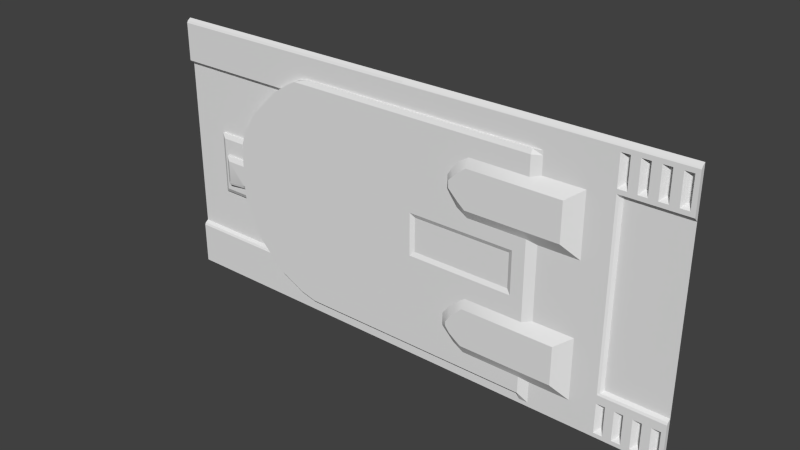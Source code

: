 # Source: sci1_3.blend  (saved by Blender 2.76.0; exported with 4.5.12 LTS)
import bpy
from mathutils import Matrix  # noqa: F401  (used for matrix-valued properties, if any)

bpy.ops.wm.read_factory_settings(use_empty=True)
scene = bpy.context.scene
scene.name = 'Scene'

# ---- collections
col_collection_1 = bpy.data.collections.new('Collection 1'); scene.collection.children.link(col_collection_1)

# ---- materials (node trees are filled in below, after node groups)
mat_sci1_1 = bpy.data.materials.new('sci1_1')
mat_sci1_1.alpha_threshold = 0.0
mat_sci1_1.use_transparent_shadow = False
mat_sci1_1.roughness = 0.5
mat_sci1_1.specular_intensity = 0.0

# ---- material node trees

# ---- world
world_world = bpy.data.worlds.new('World'); scene.world = world_world
world_world.color = (0.05088, 0.05088, 0.05088)
world_world.use_sun_shadow = False
world_world.sun_shadow_jitter_overblur = 0.0
world_world.cycles.sampling_method = 'MANUAL'
world_world.cycles.sample_map_resolution = 256

# ---- meshes
me_sci1_1_002 = bpy.data.meshes.new('sci1_1.002')
me_sci1_1_002.from_pydata([(-1.28, 1.28, -1.28), (-1.28, 1.24, -1.24), (-1.28, 1.28, 1.28), (-1.28, 1.24, 1.24), (-1.28, 1.25, 1.26), (-1.28, 1.24, -1.12), (-1.28, 1.24, 1.04), (-1.28, 1.2, 0.9999), (-1.28, 1.2, -1.12), (-1.28, 1.22, 1.04), (0.72, 1.24, 0.8799), (0.72, 1.28, -0.8), (0.72, 1.28, 0.84), (0.72, 1.28, 0.9601), (0.72, 1.24, -1.24), (0.72, 1.25, -0.8201), (1.28, 1.28, -1.28), (1.28, 1.24, -0.8402), (1.28, 1.25, -0.8201), (1.28, 1.24, -1.24), (1.28, 1.28, 0.84), (1.28, 1.28, 1.28), (1.28, 1.24, 1.24), (1.28, 1.25, 1.26), (1.28, 1.24, 0.8799), (1.28, 1.28, -0.8), (0.0603, 1.24, -1.0), (0.0603, 1.24, 0.9198), (0.0603, 1.24, 0.84), (0.0603, 1.24, 0.9599), (0.0603, 1.24, 0.9999), (0.0603, 1.24, 1.04), (0.0603, 1.24, -1.12), (-0.021, 1.2, 0.8194), (0.6799, 1.24, -0.8402), (0.6799, 1.24, 0.9198), (0.6799, 1.24, 1.2), (0.6799, 1.24, 0.8799), (0.6999, 1.25, -0.8201), (0.6999, 1.25, 0.86), (0.44, 1.24, 0.84), (1.28, 1.24, -1.0), (0.44, 1.24, -1.0), (0.0603, 1.24, -0.42), (0.44, 1.24, -0.42), (0.0603, 1.24, 0.2601), (0.44, 1.24, 0.2601), (0.3, 1.16, 0.7401), (0.3, 1.16, 0.3801), (0.3, 1.16, -0.88), (0.3, 1.16, -0.5202), (-0.021, 1.2, 0.2997), (-0.021, 1.22, 1.04), (-0.021, 1.2, -1.12), (-0.021, 1.2, 0.9999), (-0.021, 1.24, -1.12), (-0.021, 1.2, -0.96), (-0.021, 1.2, -0.4401), (0.0603, 1.24, -1.201), (-0.021, 1.24, -1.201), (-0.7402, 1.2, -0.8402), (-0.7402, 1.24, 1.24), (-0.8003, 1.2, -0.7799), (-0.5775, 1.2, -0.4401), (-0.6801, 1.2, -0.5202), (-0.8003, 1.2, -0.6601), (-0.7402, 1.2, -0.5803), (-0.5801, 1.2, -0.96), (-0.6797, 1.2, -0.8992), (-0.5775, 1.2, 0.2997), (-0.6801, 1.2, 0.3621), (-0.7402, 1.2, 0.4401), (-0.7793, 1.2, 0.4975), (-0.5775, 1.16, 0.7401), (-0.5775, 1.2, 0.8194), (-0.5775, 1.16, 0.3801), (-0.6801, 1.2, 0.7581), (-0.7402, 1.2, 0.68), (-0.7793, 1.2, 0.6191), (-0.6967, 1.16, 0.4847), (-0.6423, 1.16, 0.6883), (-0.7402, 1.16, 0.5277), (-0.7402, 1.16, 0.5962), (-0.6423, 1.16, 0.4324), (-0.6967, 1.16, 0.6392), (-0.6423, 1.16, -0.8402), (-0.6967, 1.16, -0.6409), (-0.6967, 1.16, -0.8), (-0.7402, 1.16, -0.7023), (-0.7402, 1.16, -0.7445), (-0.6423, 1.16, -0.5849), (-0.5775, 1.16, -0.5202), (-0.5801, 1.16, -0.88), (-1.12, 1.22, 0.1199), (-1.16, 1.2, 0.1604), (-1.16, 1.2, -0.2406), (-1.12, 1.22, -0.2001), (-0.18, 1.22, 0.1199), (-0.18, 1.22, -0.2001), (-0.1403, 1.2, 0.1604), (-0.1403, 1.2, -0.2406), (1.08, 1.28, 0.9601), (0.92, 1.24, -1.2), (1.24, 1.24, 1.2), (1.16, 1.24, 1.2), (1.08, 1.24, 1.2), (1.04, 1.24, 1.2), (1.0, 1.24, 1.2), (0.92, 1.24, 1.2), (0.84, 1.24, 1.2), (1.16, 1.24, -0.92), (0.76, 1.24, 1.2), (1.16, 1.24, 1.24), (1.24, 1.28, 0.9601), (1.04, 1.24, 1.24), (0.72, 1.28, -1.16), (1.08, 1.28, -0.92), (1.08, 1.24, -0.92), (1.2, 1.28, 0.9601), (1.04, 1.28, 0.9601), (0.76, 1.28, 1.2), (0.88, 1.28, 0.9601), (0.92, 1.28, 1.2), (1.0, 1.24, -0.92), (0.72, 1.28, 1.2), (1.08, 1.28, 1.2), (1.0, 1.24, -1.24), (0.84, 1.24, -1.2), (0.92, 1.24, -0.92), (1.24, 1.28, 1.2), (1.24, 1.24, 0.9198), (1.16, 1.24, 0.9198), (1.08, 1.24, 0.9198), (1.0, 1.24, 0.9198), (0.92, 1.24, 0.9198), (0.84, 1.24, 0.9198), (0.76, 1.24, 0.9198), (0.76, 1.24, -1.2), (1.24, 1.24, -1.2), (0.92, 1.24, -0.8402), (0.84, 1.24, -0.8402), (0.84, 1.24, -0.92), (1.2, 1.28, -1.16), (0.76, 1.24, -0.92), (1.24, 1.24, -1.0), (1.16, 1.24, -1.2), (1.08, 1.24, -1.2), (0.6799, 1.24, -1.2), (0.6799, 1.24, -0.92), (1.0, 1.24, -1.2), (1.24, 1.24, -0.92), (0.92, 1.28, 0.9601), (1.04, 1.28, -0.92), (0.92, 1.28, -0.92), (0.76, 1.28, -1.16), (0.76, 1.28, -0.92), (0.88, 1.28, -1.16), (1.04, 1.28, -1.16), (1.24, 1.28, -1.16), (0.72, 1.28, -0.92), (1.24, 1.28, -0.92), (1.08, 1.28, -1.16), (0.92, 1.28, -1.16), (0.88, 1.28, -0.92), (1.2, 1.28, -0.92), (1.2, 1.28, 1.2), (1.04, 1.28, 1.2), (0.88, 1.28, 1.2), (0.76, 1.28, 0.9601), (-1.28, 1.28, -1.28), (-1.28, 1.24, -1.24), (-1.28, 1.25, 1.26), (-1.28, 1.28, 1.28), (-1.28, 1.24, 1.24), (0.6999, 1.24, -0.8402), (0.72, 1.24, -0.8402), (0.72, 1.28, 0.84), (0.72, 1.28, 0.84), (0.72, 1.24, 0.8799), (1.28, 1.24, -1.24), (1.28, 1.24, -1.24), (1.28, 1.28, -1.28), (1.28, 1.25, -0.8201), (1.28, 1.25, -0.8201), (1.28, 1.24, -0.8402), (1.28, 1.24, -0.8402), (1.28, 1.28, 0.84), (1.28, 1.28, 0.84), (1.28, 1.25, 1.26), (1.28, 1.24, 1.24), (1.28, 1.24, 1.24), (1.28, 1.28, 1.28), (1.28, 1.24, 0.8799), (1.28, 1.24, 0.8799), (1.28, 1.28, -0.8), (1.28, 1.28, -0.8), (0.76, 1.24, 1.2), (0.76, 1.24, 1.2), (0.76, 1.28, 0.9601), (0.76, 1.28, 0.9601), (0.72, 1.28, 0.9601), (0.72, 1.28, 0.9601), (0.76, 1.24, -1.24), (0.72, 1.25, -0.8201), (0.0603, 1.24, 1.04), (0.0603, 1.24, 1.04), (0.0603, 1.24, -1.201), (0.0603, 1.24, -1.201), (0.0603, 1.24, -1.12), (0.0603, 1.24, -1.12), (0.0603, 1.24, 0.84), (0.0603, 1.24, 0.84), (0.0603, 1.24, 0.9999), (-0.021, 1.2, -1.12), (-0.021, 1.2, -1.12), (-0.021, 1.2, -1.12), (-0.021, 1.2, -1.12), (-0.021, 1.2, -1.12), (-0.021, 1.2, -1.12), (1.0, 1.24, 0.9198), (1.0, 1.24, 0.9198), (1.04, 1.28, 0.9601), (1.04, 1.28, 0.9601), (0.76, 1.24, 0.9198), (0.76, 1.24, 0.9198), (0.76, 1.28, 1.2), (0.76, 1.28, 1.2), (-0.021, 1.22, 1.04), (-0.021, 1.22, 1.04), (0.6799, 1.24, 0.9198), (0.6799, 1.24, 0.9198), (0.6799, 1.24, 0.8799), (0.6799, 1.24, 0.8799), (0.6799, 1.24, 1.2), (0.6799, 1.24, 1.2), (0.6799, 1.24, -0.8402), (0.6799, 1.24, -0.8402), (0.84, 1.24, 0.9198), (0.84, 1.24, 0.9198), (0.88, 1.28, 0.9601), (0.88, 1.28, 0.9601), (0.6999, 1.25, -0.8201), (0.6999, 1.25, -0.8201), (0.6999, 1.25, -0.8201), (0.3, 1.16, 0.7401), (0.3, 1.16, 0.7401), (0.72, 1.28, -0.8), (0.72, 1.28, -0.8), (0.6999, 1.25, 0.86), (0.6999, 1.25, 0.86), (0.6999, 1.25, 0.86), (0.44, 1.24, -1.0), (0.44, 1.24, -1.0), (0.44, 1.24, -0.42), (0.44, 1.24, -0.42), (0.44, 1.24, 0.84), (0.44, 1.24, 0.84), (0.0603, 1.24, -0.42), (0.0603, 1.24, -0.42), (0.0603, 1.24, 0.2601), (0.0603, 1.24, 0.2601), (0.44, 1.24, 0.2601), (0.44, 1.24, 0.2601), (0.3, 1.16, 0.3801), (0.3, 1.16, 0.3801), (0.0603, 1.24, -1.0), (0.0603, 1.24, -1.0), (1.28, 1.24, -0.88), (-0.5775, 1.2, 0.8194), (-0.021, 1.2, 0.8194), (-0.021, 1.2, 0.8194), (0.6799, 1.24, -1.2), (0.6799, 1.24, -1.2), (-0.5775, 1.2, 0.2997), (-0.021, 1.2, 0.2997), (-0.021, 1.2, 0.2997), (0.0603, 1.24, 0.9601), (-0.021, 1.2, 0.9999), (-0.021, 1.2, 0.9999), (-0.021, 1.24, -1.12), (-0.021, 1.24, -1.12), (-0.021, 1.24, -1.12), (-0.021, 1.16, 0.7401), (-0.5801, 1.2, -0.96), (-0.021, 1.2, -0.96), (-0.021, 1.2, -0.96), (-0.5775, 1.2, -0.4401), (-0.021, 1.2, -0.4401), (-0.021, 1.2, -0.4401), (-0.021, 1.24, -1.201), (-0.021, 1.24, -1.201), (-0.021, 1.16, 0.3801), (0.3, 1.16, -0.5202), (0.3, 1.16, -0.5202), (-0.021, 1.16, -0.5202), (0.3, 1.16, -0.88), (0.3, 1.16, -0.88), (-0.021, 1.16, -0.88), (-0.8003, 1.2, -0.6601), (-0.8003, 1.2, -0.7799), (-0.7402, 1.2, -0.5803), (-0.7402, 1.2, -0.8402), (-0.6797, 1.2, -0.8992), (-0.7402, 1.16, 0.5277), (-0.6967, 1.16, 0.4847), (-0.7402, 1.2, 0.4401), (-0.7793, 1.2, 0.4975), (-0.5775, 1.16, 0.7401), (-0.5775, 1.16, 0.3801), (-0.7402, 1.16, 0.5962), (-0.7793, 1.2, 0.6191), (-0.7402, 1.2, 0.68), (-0.6801, 1.2, 0.7581), (-0.6967, 1.16, 0.6392), (-0.6423, 1.16, 0.6883), (-0.6423, 1.16, 0.4324), (-0.6801, 1.2, -0.5202), (-0.6801, 1.2, 0.3621), (-0.7402, 1.16, -0.7023), (-0.6967, 1.16, -0.6409), (-0.7402, 1.16, -0.7445), (-0.6967, 1.16, -0.8), (-0.6423, 1.16, -0.8402), (-0.6423, 1.16, -0.5849), (-0.5775, 1.16, -0.5202), (-0.5801, 1.16, -0.88), (-1.16, 1.2, 0.1604), (-1.16, 1.2, 0.1604), (-1.16, 1.2, -0.2406), (-1.16, 1.2, -0.2406), (-1.12, 1.22, 0.1199), (-1.12, 1.22, 0.1199), (-1.12, 1.22, -0.2001), (-1.12, 1.22, -0.2001), (-0.18, 1.22, -0.2001), (-0.18, 1.22, -0.2001), (-0.18, 1.22, 0.1199), (-0.18, 1.22, 0.1199), (-0.1403, 1.2, 0.1604), (-0.1403, 1.2, 0.1604), (-0.1403, 1.2, -0.2406), (-0.1403, 1.2, -0.2406), (0.72, 1.24, -1.2), (0.76, 1.28, -1.16), (0.76, 1.28, -1.16), (1.24, 1.24, 1.2), (1.24, 1.24, 1.2), (1.16, 1.24, 1.2), (1.16, 1.24, 1.2), (0.76, 1.28, -0.92), (0.76, 1.28, -0.92), (0.72, 1.28, -0.92), (0.72, 1.28, -0.92), (1.08, 1.24, 1.2), (1.08, 1.24, 1.2), (1.0, 1.24, 1.2), (1.0, 1.24, 1.2), (0.92, 1.24, 1.2), (0.92, 1.24, 1.2), (0.84, 1.24, 1.2), (0.84, 1.24, 1.2), (1.16, 1.24, -0.92), (1.16, 1.24, -0.92), (1.08, 1.24, -0.92), (1.08, 1.24, -0.92), (0.84, 1.24, -1.2), (0.84, 1.24, -1.2), (1.0, 1.24, -0.92), (1.0, 1.24, -0.92), (1.08, 1.24, -1.24), (0.92, 1.24, -0.92), (0.92, 1.24, -0.92), (0.76, 1.24, -1.2), (0.76, 1.24, -1.2), (1.24, 1.24, 0.9198), (1.24, 1.24, 0.9198), (1.16, 1.24, 0.9198), (1.16, 1.24, 0.9198), (1.08, 1.24, 0.9198), (1.08, 1.24, 0.9198), (0.92, 1.24, 0.9198), (0.92, 1.24, 0.9198), (0.88, 1.28, -0.92), (0.88, 1.28, -0.92), (0.84, 1.24, -0.92), (0.84, 1.24, -0.92), (0.76, 1.24, -0.92), (0.76, 1.24, -0.92), (1.24, 1.28, 1.2), (1.24, 1.28, 1.2), (0.92, 1.24, -1.2), (0.92, 1.24, -1.2), (1.0, 1.24, -1.2), (1.0, 1.24, -1.2), (1.08, 1.24, -1.2), (1.08, 1.24, -1.2), (0.72, 1.28, -1.16), (0.72, 1.28, -1.16), (0.72, 1.28, 1.2), (0.72, 1.28, 1.2), (0.6799, 1.24, -0.92), (0.6799, 1.24, -0.92), (0.92, 1.28, -0.92), (0.92, 1.28, -0.92), (1.16, 1.24, -1.2), (1.16, 1.24, -1.2), (1.24, 1.24, -1.2), (1.24, 1.24, -1.2), (0.92, 1.28, 1.2), (0.92, 1.28, 1.2), (1.08, 1.28, -0.92), (1.08, 1.28, -0.92), (1.24, 1.28, -0.92), (1.24, 1.28, -0.92), (1.04, 1.28, -0.92), (1.04, 1.28, -0.92), (1.24, 1.28, 0.9601), (1.24, 1.28, 0.9601), (1.08, 1.28, 0.9601), (1.08, 1.28, 0.9601), (0.92, 1.28, 0.9601), (0.92, 1.28, 0.9601), (1.2, 1.28, -1.16), (1.2, 1.28, -1.16), (0.92, 1.24, 0.9999), (0.92, 1.24, 1.04), (1.0, 1.24, 0.9999), (1.0, 1.24, 1.04), (1.08, 1.24, 0.9999), (1.16, 1.24, 0.9999), (1.2, 1.28, 0.9601), (1.2, 1.28, 0.9601), (1.24, 1.28, -1.16), (1.24, 1.28, -1.16), (1.24, 1.24, -0.92), (1.24, 1.24, -0.92), (0.88, 1.28, 1.2), (0.88, 1.28, 1.2), (1.04, 1.28, 1.2), (1.04, 1.28, 1.2), (1.04, 1.28, -1.16), (1.04, 1.28, -1.16), (1.08, 1.28, 1.2), (1.08, 1.28, 1.2), (1.08, 1.28, -1.16), (1.08, 1.28, -1.16), (0.92, 1.28, -1.16), (0.92, 1.28, -1.16), (1.2, 1.28, -0.92), (1.2, 1.28, -0.92), (1.2, 1.28, 1.2), (1.2, 1.28, 1.2), (0.88, 1.28, -1.16), (0.88, 1.28, -1.16), (-1.28, 1.2, 0.1604), (-1.28, 1.28, 0.1604), (-1.28, 1.24, 0.1604), (-1.28, 1.28, -0.2406), (-1.28, 1.2, -0.2406), (-1.28, 1.24, -0.2406)], [(27, 276), (29, 30)], [(242, 174, 175, 15), (429, 348, 112, 114, 106, 353, 428), (412, 449, 422, 433), (346, 347, 450, 388), (223, 198, 200, 230), (297, 284, 265), (266, 285, 214, 209), (192, 186, 191, 188, 189), (180, 16, 25, 18, 17), (344, 349, 351, 396), (33, 210, 212, 277), (228, 277, 212, 31), (282, 244, 256, 211), (447, 402, 382, 453), (136, 197, 225, 199), (103, 129, 416, 375), (399, 234, 35, 201), (161, 146, 117, 116), (34, 174, 242), (246, 38, 203), (40, 245, 263, 262), (270, 282, 211), (373, 387, 350, 343), (260, 46, 48, 291), (334, 336, 331, 332), (184, 182, 15, 175), (249, 243, 247, 176), (168, 226, 124, 13), (258, 294, 292, 254), (193, 178, 177, 20), (236, 241, 250, 232), (216, 207, 32), (58, 217, 290), (281, 59, 215), (208, 279, 218), (275, 57, 43, 45), (297, 92, 283, 284), (291, 308, 273, 274), (287, 286, 91, 294), (8, 298, 328), (291, 274, 260), (369, 394, 392, 126), (323, 319, 88, 320, 321, 322, 325, 49, 50, 324), (11, 195, 187, 12), (85, 87, 60, 68), (293, 296, 42, 44), (74, 73, 282, 270), (84, 314, 76, 77), (74, 76, 314, 73), (273, 308, 83, 70), (77, 78, 82, 84), (315, 75, 264, 47, 307, 80, 313, 309, 81, 79), (71, 70, 83, 304), (85, 68, 283, 92), (60, 87, 89, 62), (318, 65, 62, 89), (286, 64, 90, 91), (66, 65, 318, 86), (64, 66, 86, 90), (258, 287, 294), (288, 51, 338, 340), (330, 337, 339, 327), (329, 333, 93, 94), (341, 99, 97, 335), (95, 100, 98, 96), (109, 167, 409, 358), (111, 36, 398, 120), (222, 419, 442, 166), (121, 151, 408, 436), (14, 202, 372, 342), (370, 139, 140, 384), (361, 434, 144, 41, 267), (393, 395, 444, 441), (432, 138, 435, 413), (446, 391, 128, 153), (203, 183, 194, 246), (410, 414, 440, 445), (4, 23, 21, 2), (157, 415, 368, 149), (0, 181, 179, 170), (424, 426, 427, 425), (177, 178, 39), (134, 108, 122, 420), (397, 159, 401, 272), (219, 221, 438, 107), (430, 165, 104, 377), (423, 448, 362, 405), (252, 295, 297, 265), (248, 10, 37), (431, 417, 389, 451), (352, 155, 143, 148), (239, 437, 360, 237), (135, 381, 421, 240), (133, 132, 101, 119), (364, 123, 152, 411), (371, 385, 383, 403), (145, 407, 158, 142), (105, 125, 418, 379), (150, 110, 164, 160), (147, 137, 154, 115), (163, 141, 366, 452), (127, 102, 162, 156), (131, 130, 113, 118), (71, 304, 303, 72), (82, 78, 72, 303), (354, 355, 439, 443), (268, 269, 54), (338, 51, 69), (268, 54, 7), (326, 338, 69), (312, 268, 7), (326, 69, 317), (311, 312, 7), (326, 317, 305), (310, 311, 7), (326, 305, 306), (306, 310, 326), (8, 53, 67), (326, 310, 7), (53, 56, 67), (288, 340, 63), (8, 67, 302), (63, 340, 328), (8, 302, 301), (316, 63, 328), (8, 301, 299), (300, 316, 328), (8, 299, 298), (298, 300, 328), (459, 456, 455, 457), (328, 326, 454, 458), (456, 6, 3, 171, 172, 455), (220, 426, 424, 380, 238, 359, 357, 425, 427, 356, 106, 114, 61, 233, 196, 224, 229, 255, 261, 259, 257, 253, 251, 26, 206, 289, 55, 5, 1, 14, 342, 271, 400, 386, 372, 202, 126, 392, 367, 363, 394, 369, 19, 41, 144, 406, 404, 361, 267, 185, 139, 370, 390, 365, 384, 140, 235, 231, 24, 190, 112, 348, 345, 374, 376, 429, 428, 378), (5, 280, 213, 8), (9, 7, 278, 52), (227, 204, 6, 9), (6, 205, 28, 255, 229, 233, 61, 3), (454, 7, 9, 6, 456), (4, 173, 22, 23), (326, 7, 454), (458, 454, 456, 459), (5, 459, 457, 169, 1), (8, 458, 459, 5), (8, 328, 458)])
me_sci1_1_002.polygons.foreach_set('use_smooth', [0, 0, 0, 0, 0, 1, 0, 0, 0, 0, 0, 0, 1, 0, 0, 0, 0, 0, 0, 0, 0, 1, 0, 1, 0, 0, 0, 0, 1, 0, 0, 0, 0, 0, 0, 0, 1, 1, 1, 0, 1, 0, 0, 0, 1, 0, 1, 1, 1, 1, 1, 0, 1, 1, 1, 1, 1, 1, 1, 1, 0, 0, 0, 0, 0, 0, 0, 0, 0, 0, 0, 0, 0, 0, 0, 0, 0, 1, 0, 0, 0, 0, 0, 0, 0, 0, 0, 1, 0, 0, 0, 0, 0, 0, 0, 0, 0, 0, 0, 0, 0, 0, 0, 1, 1, 0, 0, 0, 0, 0, 0, 0, 0, 0, 0, 0, 0, 0, 0, 0, 0, 0, 0, 0, 0, 0, 0, 0, 0, 0, 0, 0, 0, 0, 0, 0, 0, 0, 1, 0, 0, 0, 0, 0])
_uv = me_sci1_1_002.uv_layers.new(name='UVMap')
_uv.uv.foreach_set('vector', [0.7734, 0.1797, 0.7734, 0.1718, 0.7813, 0.1718, 0.7813, 0.1797, 0.9531, 0.8905, 0.9531, 0.9687, 0.9531, 0.9843, 0.9063, 0.9843, 0.9063, 0.9687, 0.9219, 0.9687, 0.9219, 0.8905, 0.9844, 0.1406, 0.9687, 0.1406, 0.9688, 0.04686, 0.9844, 0.04686, 0.7484, 0.9365, 0.7415, 0.9365, 0.7449, 0.9365, 0.7484, 0.9365, 0.792, 0.8649, 0.792, 0.8695, 0.7875, 0.8695, 0.7829, 0.8649, 0.4918, 0.1562, 0.4918, 0.125, 0.5236, 0.1094, 0.5236, 0.1094, 0.4918, 0.125, 0.4918, 0.06249, 0.5236, 0.06249, 1.0, 0.8437, 1.0, 0.8281, 1.0, 1.0, 1.0, 0.9922, 1.0, 0.9843, 1.0, 0.01559, 1.0, 0.0, 1.0, 0.1875, 1.0, 0.1797, 1.0, 0.1718, 0.7969, 0.04686, 0.7969, 0.1406, 0.7813, 0.1406, 0.7813, 0.04686, 0.4918, 0.82, 0.5236, 0.8281, 0.5236, 0.8905, 0.4918, 0.8905, 0.4918, 0.9062, 0.4918, 0.8905, 0.5236, 0.8905, 0.5236, 0.9062, 0.4918, 0.7891, 0.6172, 0.7891, 0.6719, 0.8281, 0.5236, 0.8281, 0.8594, 0.04686, 0.8594, 0.1406, 0.8438, 0.1406, 0.8438, 0.04686, 0.706, 0.9136, 0.707, 0.9365, 0.707, 0.9365, 0.707, 0.9158, 0.7484, 0.9365, 0.7484, 0.9365, 0.7484, 0.9158, 0.7484, 0.9123, 0.7783, 0.9483, 0.7685, 0.9483, 0.7685, 0.8797, 0.7783, 0.8895, 0.8803, 0.08164, 0.8803, 0.07993, 0.8803, 0.0919, 0.8803, 0.0919, 0.7656, 0.1718, 0.7734, 0.1718, 0.7734, 0.1797, 0.7813, 0.1875, 0.7734, 0.1797, 0.7813, 0.1797, 0.6719, 0.8281, 0.6172, 0.7891, 0.6172, 0.6484, 0.6719, 0.6016, 0.4918, 0.82, 0.4918, 0.7891, 0.5236, 0.8281, 0.8666, 0.07993, 0.8666, 0.0919, 0.8666, 0.0919, 0.8666, 0.08164, 0.5236, 0.6016, 0.6719, 0.6016, 0.6172, 0.6484, 0.4918, 0.6484, 0.4297, 0.4218, 0.4297, 0.5468, 0.06256, 0.5468, 0.06256, 0.4218, 1.0, 0.1718, 1.0, 0.1797, 0.7813, 0.1797, 0.7813, 0.1718, 0.7734, 0.8359, 0.7734, 0.1797, 0.7813, 0.1875, 0.7813, 0.8281, 0.7969, 0.875, 0.7969, 0.9687, 0.7813, 0.9687, 0.7813, 0.875, 0.5236, 0.3359, 0.4918, 0.2968, 0.6172, 0.2968, 0.6719, 0.3359, 1.0, 0.8437, 0.7813, 0.8437, 0.7813, 0.8281, 1.0, 0.8281, 0.7656, 0.1718, 0.7734, 0.1797, 0.7734, 0.8359, 0.7656, 0.8437, 0.4918, 0.06249, 0.5236, 0.03073, 0.5236, 0.06249, 0.5145, 0.03685, 0.5093, 0.04206, 0.5093, 0.03685, 0.4874, 0.05487, 0.4874, 0.04934, 0.4874, 0.05487, 0.5236, 0.06249, 0.4918, 0.06249, 0.4918, 0.06249, 0.4918, 0.6171, 0.4918, 0.3281, 0.5236, 0.3359, 0.5236, 0.6016, 0.4918, 0.1562, 0.2744, 0.1562, 0.2734, 0.125, 0.4918, 0.125, 0.4918, 0.6484, 0.2744, 0.6484, 0.2744, 0.6171, 0.4918, 0.6171, 0.4918, 0.3281, 0.2744, 0.3281, 0.2744, 0.2968, 0.4918, 0.2968, 0.002286, 0.07459, 0.1865, 0.2512, 0.04821, 0.4044, 0.4918, 0.6484, 0.4918, 0.6171, 0.5236, 0.6016, 0.9219, 0.01559, 0.9219, 0.03122, 0.8906, 0.03122, 0.8906, 0.01559, 0.2491, 0.2715, 0.2278, 0.2496, 0.2109, 0.2256, 0.2109, 0.2092, 0.2278, 0.1875, 0.2491, 0.1718, 0.2744, 0.1562, 0.6172, 0.1562, 0.6172, 0.2968, 0.2744, 0.2968, 0.7813, 0.1875, 1.0, 0.1875, 1.0, 0.8281, 0.7813, 0.8281, 0.3106, 0.1527, 0.2844, 0.1491, 0.2832, 0.1256, 0.3163, 0.1257, 0.6172, 0.2968, 0.6172, 0.1562, 0.6719, 0.1094, 0.6719, 0.3359, 0.2744, 0.82, 0.2744, 0.7891, 0.4918, 0.7891, 0.4918, 0.82, 0.3221, 0.7882, 0.3495, 0.7902, 0.3543, 0.8199, 0.3185, 0.8106, 0.3672, 0.8156, 0.3208, 0.8205, 0.3157, 0.7892, 0.3481, 0.7898, 0.4544, 0.6177, 0.4496, 0.6479, 0.4399, 0.6523, 0.4404, 0.6179, 0.3474, 0.8112, 0.3225, 0.8092, 0.3247, 0.7906, 0.3456, 0.7876, 0.2491, 0.6689, 0.2744, 0.6484, 0.6172, 0.6484, 0.6172, 0.7891, 0.2744, 0.7891, 0.2491, 0.7688, 0.2278, 0.7497, 0.2109, 0.7329, 0.2109, 0.7061, 0.2278, 0.6893, 0.4194, 0.6176, 0.4579, 0.6177, 0.4451, 0.6526, 0.4159, 0.6481, 0.2918, 0.153, 0.2913, 0.1257, 0.3369, 0.1256, 0.3244, 0.1546, 0.3101, 0.1257, 0.3109, 0.1488, 0.2836, 0.152, 0.2768, 0.1256, 0.2177, 0.2184, 0.197, 0.2329, 0.197, 0.1918, 0.2177, 0.2039, 0.3416, 0.3267, 0.2907, 0.3269, 0.2867, 0.2979, 0.324, 0.3007, 0.2096, 0.2678, 0.206, 0.2688, 0.2059, 0.2586, 0.2086, 0.2582, 0.3359, 0.3268, 0.3027, 0.327, 0.2978, 0.2982, 0.3283, 0.2985, 0.5236, 0.3359, 0.4918, 0.3281, 0.4918, 0.2968, 0.4857, 0.3357, 0.4857, 0.6198, 0.4471, 0.5652, 0.4471, 0.4044, 0.1101, 0.5489, 0.3821, 0.5489, 0.3936, 0.5606, 0.09834, 0.5606, 0.04848, 0.4663, 0.05201, 0.4699, 0.05201, 0.4978, 0.04848, 0.5013, 0.442, 0.4387, 0.442, 0.53, 0.4329, 0.5207, 0.4329, 0.4479, 0.1603, 0.4075, 0.3092, 0.4075, 0.3034, 0.4135, 0.1662, 0.4135, 0.7139, 0.9365, 0.7174, 0.9365, 0.7208, 0.9365, 0.7208, 0.9365, 0.707, 0.9365, 0.7019, 0.9365, 0.7036, 0.9365, 0.707, 0.9365, 0.9062, 0.875, 0.9219, 0.875, 0.9219, 0.9687, 0.9063, 0.9687, 0.8438, 0.875, 0.8594, 0.875, 0.8594, 0.9687, 0.8438, 0.9687, 0.7813, 0.01559, 0.7969, 0.01559, 0.7969, 0.03122, 0.7813, 0.03122, 0.8594, 0.1406, 0.8594, 0.1718, 0.8281, 0.1718, 0.8281, 0.1406, 0.9531, 0.1406, 0.9844, 0.1406, 0.9844, 0.1094, 1.0, 0.1094, 1.0, 0.1562, 0.9052, 0.03435, 0.9204, 0.03435, 0.9204, 0.04194, 0.9128, 0.04194, 0.8871, 0.08164, 0.8871, 0.07993, 0.8871, 0.0919, 0.8871, 0.0919, 0.8734, 0.08164, 0.8734, 0.07993, 0.8734, 0.0919, 0.8734, 0.0919, 0.7813, 0.1797, 1.0, 0.1797, 1.0, 0.1875, 0.7813, 0.1875, 0.9219, 0.1406, 0.9063, 0.1406, 0.9063, 0.04686, 0.9219, 0.04686, 1.287e-07, 0.9922, 1.0, 0.9922, 1.0, 1.0, 1.287e-07, 1.0, 0.9029, 0.06378, 0.9029, 0.1169, 0.894, 0.1169, 0.894, 0.05492, 0.0, 0.0, 1.0, 0.0, 1.0, 0.01559, 0.0, 0.01559, 0.8594, 0.8905, 0.8906, 0.8905, 0.8906, 0.9062, 0.8594, 0.9062, 0.7813, 0.8281, 0.7813, 0.8437, 0.7734, 0.8359, 0.7208, 0.9123, 0.7208, 0.9365, 0.7208, 0.9365, 0.7208, 0.9158, 0.7753, 0.07354, 0.7753, 0.09671, 0.7715, 0.09671, 0.7715, 0.06967, 0.8942, 0.8844, 0.9027, 0.8929, 0.9027, 0.9436, 0.8942, 0.9436, 0.9653, 0.8921, 0.9653, 0.9448, 0.9565, 0.9448, 0.9565, 0.8832, 0.9637, 0.07218, 0.9637, 0.1051, 0.9582, 0.1051, 0.9582, 0.06669, 0.6719, 0.1094, 0.6172, 0.1562, 0.4918, 0.1562, 0.5236, 0.1094, 0.7734, 0.8359, 0.7813, 0.8437, 0.7656, 0.8437, 0.9687, 0.875, 0.9844, 0.875, 0.9844, 0.9687, 0.9688, 0.9687, 0.8649, 0.0919, 0.8666, 0.0919, 0.8666, 0.0919, 0.7568, 0.1154, 0.8407, 0.8904, 0.8407, 0.9471, 0.8312, 0.9471, 0.8312, 0.8809, 0.8413, 0.8631, 0.8552, 0.8631, 0.8552, 0.8701, 0.8482, 0.8701, 0.9039, 0.8635, 0.9185, 0.8635, 0.9185, 0.8708, 0.9112, 0.8708, 0.8803, 0.0919, 0.8769, 0.0919, 0.8786, 0.0919, 0.8803, 0.0919, 0.8734, 0.0919, 0.87, 0.0919, 0.8717, 0.0919, 0.8734, 0.0919, 0.9708, 0.03616, 0.9787, 0.03616, 0.9787, 0.04013, 0.9747, 0.04013, 0.7346, 0.9365, 0.7346, 0.9365, 0.7346, 0.9158, 0.7346, 0.9123, 0.8871, 0.0919, 0.8837, 0.0919, 0.8854, 0.0919, 0.8871, 0.0919, 0.7835, 0.03705, 0.7913, 0.03705, 0.7913, 0.04095, 0.7874, 0.04095, 0.8403, 0.1165, 0.8316, 0.1165, 0.8316, 0.05535, 0.8403, 0.06409, 0.8421, 0.03566, 0.8556, 0.03566, 0.8556, 0.04242, 0.8488, 0.04242, 0.9685, 0.864, 0.9829, 0.864, 0.9829, 0.8713, 0.9757, 0.8713, 0.3095, 0.6177, 0.3047, 0.6481, 0.2813, 0.6436, 0.2824, 0.6178, 0.2172, 0.2239, 0.197, 0.2313, 0.197, 0.192, 0.2172, 0.2018, 0.7346, 0.9365, 0.7277, 0.9365, 0.7311, 0.9365, 0.7346, 0.9365, 0.272, 0.8193, 0.4857, 0.8193, 0.4857, 0.8886, 0.4471, 0.5652, 0.4857, 0.6198, 0.272, 0.6198, 0.272, 0.8193, 0.4857, 0.8886, 0.002286, 0.8886, 0.04821, 0.5652, 0.4471, 0.5652, 0.272, 0.6198, 0.2326, 0.7958, 0.272, 0.8193, 0.002286, 0.8886, 0.04821, 0.5652, 0.272, 0.6198, 0.2326, 0.6437, 0.2096, 0.7658, 0.2326, 0.7958, 0.002286, 0.8886, 0.04821, 0.5652, 0.2326, 0.6437, 0.2096, 0.6737, 0.1945, 0.7424, 0.2096, 0.7658, 0.002286, 0.8886, 0.04821, 0.5652, 0.2096, 0.6737, 0.1945, 0.6957, 0.1945, 0.6957, 0.1945, 0.7424, 0.04821, 0.5652, 0.002286, 0.07459, 0.4857, 0.07459, 0.2711, 0.136, 0.04821, 0.5652, 0.1945, 0.7424, 0.002286, 0.8886, 0.4857, 0.07459, 0.4857, 0.136, 0.2711, 0.136, 0.4857, 0.3357, 0.4471, 0.4044, 0.272, 0.3357, 0.002286, 0.07459, 0.2711, 0.136, 0.2328, 0.1594, 0.272, 0.3357, 0.4471, 0.4044, 0.04821, 0.4044, 0.002286, 0.07459, 0.2328, 0.1594, 0.2096, 0.1821, 0.2326, 0.3049, 0.272, 0.3357, 0.04821, 0.4044, 0.002286, 0.07459, 0.2096, 0.1821, 0.1865, 0.2052, 0.2096, 0.2818, 0.2326, 0.3049, 0.04821, 0.4044, 0.002286, 0.07459, 0.1865, 0.2052, 0.1865, 0.2512, 0.1865, 0.2512, 0.2096, 0.2818, 0.04821, 0.4044, 5.24e-08, 0.406, 7.63e-08, 0.5626, 7.241e-08, 0.5626, 5.225e-08, 0.406, 0.0437, 0.4274, 0.0437, 0.5511, 0.006802, 0.5511, 0.006802, 0.4274, 7.63e-08, 0.5626, 1.287e-07, 0.9062, 1.287e-07, 0.9843, 1.287e-07, 0.9922, 1.287e-07, 1.0, 7.241e-08, 0.5626, 0.8906, 0.8593, 0.8906, 0.8905, 0.8594, 0.8905, 0.8594, 0.8593, 0.8281, 0.8593, 0.8281, 0.9687, 0.8594, 0.9687, 0.8594, 0.9062, 0.8906, 0.9062, 0.8906, 0.9687, 0.9063, 0.9687, 0.9063, 0.9843, 0.2109, 0.9843, 0.7734, 0.9687, 0.7969, 0.9687, 0.7969, 0.8593, 0.7656, 0.8593, 0.6719, 0.8281, 0.6719, 0.6016, 0.5236, 0.6016, 0.5236, 0.3359, 0.6719, 0.3359, 0.6719, 0.1094, 0.5236, 0.1094, 0.5236, 0.03073, 0.4918, 0.03073, 0.4918, 0.06249, 0.0, 0.06249, 0.0, 0.01559, 0.7813, 0.01559, 0.7813, 0.03122, 0.7656, 0.03122, 0.7656, 0.1406, 0.7969, 0.1406, 0.7969, 0.03122, 0.7969, 0.01559, 0.8906, 0.01559, 0.8906, 0.03122, 0.8906, 0.1406, 0.9219, 0.1406, 0.9219, 0.03122, 0.9219, 0.01559, 1.0, 0.01559, 1.0, 0.1094, 0.9844, 0.1094, 0.9844, 0.03122, 0.9531, 0.03122, 0.9531, 0.1406, 1.0, 0.1562, 1.0, 0.1718, 0.8594, 0.1718, 0.8594, 0.1406, 0.8594, 0.03122, 0.8281, 0.03122, 0.8281, 0.1406, 0.8281, 0.1718, 0.7656, 0.1718, 0.7656, 0.8437, 1.0, 0.8437, 1.0, 0.9843, 0.9531, 0.9843, 0.9531, 0.9687, 0.9844, 0.9687, 0.9844, 0.8593, 0.9531, 0.8593, 0.9531, 0.8905, 0.9219, 0.8905, 0.9219, 0.8593, 0.0, 0.06249, 0.4918, 0.06249, 0.4918, 0.06249, 0.0, 0.06249, 1.287e-07, 0.9062, 1.287e-07, 0.8905, 0.4918, 0.8905, 0.4918, 0.9062, 0.4918, 0.9062, 0.5236, 0.9062, 1.287e-07, 0.9062, 1.287e-07, 0.9062, 1.287e-07, 0.9062, 0.5236, 0.9062, 0.5236, 0.8281, 0.6719, 0.8281, 0.7656, 0.8593, 0.7656, 0.9687, 0.2109, 0.9843, 1.287e-07, 0.9843, 7.773e-08, 0.5626, 1.287e-07, 0.8905, 1.287e-07, 0.9062, 1.287e-07, 0.9062, 7.63e-08, 0.5626, 1.287e-07, 0.9922, 1.287e-07, 0.9843, 1.0, 0.9843, 1.0, 0.9922, 0.04821, 0.5652, 0.002286, 0.8886, 0.002286, 0.5652, 5.339e-08, 0.406, 7.773e-08, 0.5626, 7.63e-08, 0.5626, 5.24e-08, 0.406, 0.0, 0.06249, 5.24e-08, 0.406, 5.225e-08, 0.406, 0.0, 0.0, 0.0, 0.01559, 0.0, 0.06249, 5.339e-08, 0.406, 5.24e-08, 0.406, 0.0, 0.06249, 0.002286, 0.07459, 0.04821, 0.4044, 0.002286, 0.4044])
_ca = me_sci1_1_002.color_attributes.new('Col', 'BYTE_COLOR', 'CORNER')
_ca.data.foreach_set('color', [0.4969, 0.0, 0.0, 1.0, 0.4969, 0.0, 0.0, 1.0, 0.4969, 0.0, 0.0, 1.0, 0.4969, 0.0, 0.0, 1.0, 0.4969, 0.0, 0.0, 1.0, 0.4969, 0.0, 0.0, 1.0, 0.4969, 0.0, 0.0, 1.0, 0.4969, 0.0, 0.0, 1.0, 0.4969, 0.0, 0.0, 1.0, 0.4969, 0.0, 0.0, 1.0, 0.4969, 0.0, 0.0, 1.0, 0.4969, 0.0, 0.0, 1.0, 0.4969, 0.0, 0.0, 1.0, 0.4969, 0.0, 0.0, 1.0, 0.4969, 0.0, 0.0, 1.0, 0.4969, 0.0, 0.0, 1.0, 0.4969, 0.0, 0.0, 1.0, 0.4969, 0.0, 0.0, 1.0, 0.4969, 0.0, 0.0, 1.0, 0.4969, 0.0, 0.0, 1.0, 0.4969, 0.0, 0.0, 1.0, 0.4969, 0.0, 0.0, 1.0, 0.4969, 0.0, 0.0, 1.0, 0.4969, 0.0, 0.0, 1.0, 0.4969, 0.0, 0.0, 1.0, 0.4969, 0.0, 0.0, 1.0, 0.4969, 0.0, 0.0, 1.0, 0.4969, 0.0, 0.0, 1.0, 0.4969, 0.0, 0.0, 1.0, 0.4969, 0.0, 0.0, 1.0, 0.4969, 0.0, 0.0, 1.0, 0.4969, 0.0, 0.0, 1.0, 0.4969, 0.0, 0.0, 1.0, 0.4969, 0.0, 0.0, 1.0, 0.4969, 0.0, 0.0, 1.0, 0.4969, 0.0, 0.0, 1.0, 0.4969, 0.0, 0.0, 1.0, 0.4969, 0.0, 0.0, 1.0, 0.4969, 0.0, 0.0, 1.0, 0.4969, 0.0, 0.0, 1.0, 0.4969, 0.0, 0.0, 1.0, 0.4969, 0.0, 0.0, 1.0, 0.4969, 0.0, 0.0, 1.0, 0.4969, 0.0, 0.0, 1.0, 0.4969, 0.0, 0.0, 1.0, 0.4969, 0.0, 0.0, 1.0, 0.4969, 0.0, 0.0, 1.0, 0.4969, 0.0, 0.0, 1.0, 0.4969, 0.0, 0.0, 1.0, 0.4969, 0.0, 0.0, 1.0, 0.4969, 0.0, 0.0, 1.0, 0.4969, 0.0, 0.0, 1.0, 0.4969, 0.0, 0.0, 1.0, 0.4969, 0.0, 0.0, 1.0, 0.4969, 0.0, 0.0, 1.0, 0.4969, 0.0, 0.0, 1.0, 0.4969, 0.0, 0.0, 1.0, 0.4969, 0.0, 0.0, 1.0, 0.4969, 0.0, 0.0, 1.0, 0.4969, 0.0, 0.0, 1.0, 0.4969, 0.0, 0.0, 1.0, 0.4969, 0.0, 0.0, 1.0, 0.4969, 0.0, 0.0, 1.0, 0.4969, 0.0, 0.0, 1.0, 0.4969, 0.0, 0.0, 1.0, 0.4969, 0.0, 0.0, 1.0, 0.4969, 0.0, 0.0, 1.0, 0.4969, 0.0, 0.0, 1.0, 0.4969, 0.0, 0.0, 1.0, 0.4969, 0.0, 0.0, 1.0, 0.4969, 0.0, 0.0, 1.0, 0.4969, 0.0, 0.0, 1.0, 0.4969, 0.0, 0.0, 1.0, 0.4969, 0.0, 0.0, 1.0, 0.4969, 0.0, 0.0, 1.0, 0.4969, 0.0, 0.0, 1.0, 0.4969, 0.0, 0.0, 1.0, 0.4969, 0.0, 0.0, 1.0, 0.4969, 0.0, 0.0, 1.0, 0.4969, 0.0, 0.0, 1.0, 0.4969, 0.0, 0.0, 1.0, 0.4969, 0.0, 0.0, 1.0, 0.4969, 0.0, 0.0, 1.0, 0.4969, 0.0, 0.0, 1.0, 0.4969, 0.0, 0.0, 1.0, 0.4969, 0.0, 0.0, 1.0, 0.4969, 0.0, 0.0, 1.0, 0.4969, 0.0, 0.0, 1.0, 0.4969, 0.0, 0.0, 1.0, 0.4969, 0.0, 0.0, 1.0, 0.4969, 0.0, 0.0, 1.0, 0.4969, 0.0, 0.0, 1.0, 0.4969, 0.0, 0.0, 1.0, 0.4969, 0.0, 0.0, 1.0, 0.4969, 0.0, 0.0, 1.0, 0.4969, 0.0, 0.0, 1.0, 0.4969, 0.0, 0.0, 1.0, 0.4969, 0.0, 0.0, 1.0, 0.4969, 0.0, 0.0, 1.0, 0.4969, 0.0, 0.0, 1.0, 0.4969, 0.0, 0.0, 1.0, 0.4969, 0.0, 0.0, 1.0, 0.4969, 0.0, 0.0, 1.0, 0.4969, 0.0, 0.0, 1.0, 0.4969, 0.0, 0.0, 1.0, 0.4969, 0.0, 0.0, 1.0, 0.4969, 0.0, 0.0, 1.0, 0.4969, 0.0, 0.0, 1.0, 0.4969, 0.0, 0.0, 1.0, 0.4969, 0.0, 0.0, 1.0, 0.4969, 0.0, 0.0, 1.0, 0.4969, 0.0, 0.0, 1.0, 0.4969, 0.0, 0.0, 1.0, 0.4969, 0.0, 0.0, 1.0, 0.4969, 0.0, 0.0, 1.0, 0.4969, 0.0, 0.0, 1.0, 0.4969, 0.0, 0.0, 1.0, 0.4969, 0.0, 0.0, 1.0, 0.4969, 0.0, 0.0, 1.0, 0.4969, 0.0, 0.0, 1.0, 0.4969, 0.0, 0.0, 1.0, 0.4969, 0.0, 0.0, 1.0, 0.4969, 0.0, 0.0, 1.0, 0.4969, 0.0, 0.0, 1.0, 0.4969, 0.0, 0.0, 1.0, 0.4969, 0.0, 0.0, 1.0, 0.4969, 0.0, 0.0, 1.0, 0.4969, 0.0, 0.0, 1.0, 0.4969, 0.0, 0.0, 1.0, 0.4969, 0.0, 0.0, 1.0, 0.4969, 0.0, 0.0, 1.0, 0.4969, 0.0, 0.0, 1.0, 0.4969, 0.0, 0.0, 1.0, 0.4969, 0.0, 0.0, 1.0, 0.4969, 0.0, 0.0, 1.0, 0.4969, 0.0, 0.0, 1.0, 0.4969, 0.0, 0.0, 1.0, 0.4969, 0.0, 0.0, 1.0, 0.4969, 0.0, 0.0, 1.0, 0.4969, 0.0, 0.0, 1.0, 0.4969, 0.0, 0.0, 1.0, 0.4969, 0.0, 0.0, 1.0, 0.4969, 0.0, 0.0, 1.0, 0.4969, 0.0, 0.0, 1.0, 0.4969, 0.0, 0.0, 1.0, 0.4969, 0.0, 0.0, 1.0, 0.4969, 0.0, 0.0, 1.0, 0.4969, 0.0, 0.0, 1.0, 0.4969, 0.0, 0.0, 1.0, 0.4969, 0.0, 0.0, 1.0, 0.4969, 0.0, 0.0, 1.0, 0.4969, 0.0, 0.0, 1.0, 0.4969, 0.0, 0.0, 1.0, 0.4969, 0.0, 0.0, 1.0, 0.4969, 0.0, 0.0, 1.0, 0.4969, 0.0, 0.0, 1.0, 0.4969, 0.0, 0.0, 1.0, 0.4969, 0.0, 0.0, 1.0, 0.4969, 0.0, 0.0, 1.0, 0.4969, 0.0, 0.0, 1.0, 0.4969, 0.0, 0.0, 1.0, 0.4969, 0.0, 0.0, 1.0, 0.4969, 0.0, 0.0, 1.0, 0.4969, 0.0, 0.0, 1.0, 0.4969, 0.0, 0.0, 1.0, 0.4969, 0.0, 0.0, 1.0, 0.4969, 0.0, 0.0, 1.0, 0.4969, 0.0, 0.0, 1.0, 0.4969, 0.0, 0.0, 1.0, 0.4969, 0.0, 0.0, 1.0, 0.4969, 0.0, 0.0, 1.0, 0.4969, 0.0, 0.0, 1.0, 0.4969, 0.0, 0.0, 1.0, 0.4969, 0.0, 0.0, 1.0, 0.4969, 0.0, 0.0, 1.0, 0.4969, 0.0, 0.0, 1.0, 0.4969, 0.0, 0.0, 1.0, 0.4969, 0.0, 0.0, 1.0, 0.4969, 0.0, 0.0, 1.0, 0.4969, 0.0, 0.0, 1.0, 0.4969, 0.0, 0.0, 1.0, 0.4969, 0.0, 0.0, 1.0, 0.4969, 0.0, 0.0, 1.0, 0.4969, 0.0, 0.0, 1.0, 0.4969, 0.0, 0.0, 1.0, 0.4969, 0.0, 0.0, 1.0, 0.4969, 0.0, 0.0, 1.0, 0.4969, 0.0, 0.0, 1.0, 0.4969, 0.0, 0.0, 1.0, 0.4969, 0.0, 0.0, 1.0, 0.4969, 0.0, 0.0, 1.0, 0.4969, 0.0, 0.0, 1.0, 0.4969, 0.0, 0.0, 1.0, 0.4969, 0.0, 0.0, 1.0, 0.4969, 0.0, 0.0, 1.0, 0.4969, 0.0, 0.0, 1.0, 0.4969, 0.0, 0.0, 1.0, 0.4969, 0.0, 0.0, 1.0, 0.4969, 0.0, 0.0, 1.0, 0.4969, 0.0, 0.0, 1.0, 0.4969, 0.0, 0.0, 1.0, 0.4969, 0.0, 0.0, 1.0, 0.4969, 0.0, 0.0, 1.0, 0.4969, 0.0, 0.0, 1.0, 0.4969, 0.0, 0.0, 1.0, 0.4969, 0.0, 0.0, 1.0, 0.4969, 0.0, 0.0, 1.0, 0.4969, 0.0, 0.0, 1.0, 0.4969, 0.0, 0.0, 1.0, 0.4969, 0.0, 0.0, 1.0, 0.4969, 0.0, 0.0, 1.0, 0.4969, 0.0, 0.0, 1.0, 0.4969, 0.0, 0.0, 1.0, 0.4969, 0.0, 0.0, 1.0, 0.4969, 0.0, 0.0, 1.0, 0.4969, 0.0, 0.0, 1.0, 0.4969, 0.0, 0.0, 1.0, 0.4969, 0.0, 0.0, 1.0, 0.4969, 0.0, 0.0, 1.0, 0.4969, 0.0, 0.0, 1.0, 0.4969, 0.0, 0.0, 1.0, 0.4969, 0.0, 0.0, 1.0, 0.4969, 0.0, 0.0, 1.0, 0.4969, 0.0, 0.0, 1.0, 0.4969, 0.0, 0.0, 1.0, 0.4969, 0.0, 0.0, 1.0, 0.4969, 0.0, 0.0, 1.0, 0.4969, 0.0, 0.0, 1.0, 0.4969, 0.0, 0.0, 1.0, 0.4969, 0.0, 0.0, 1.0, 0.4969, 0.0, 0.0, 1.0, 0.4969, 0.0, 0.0, 1.0, 0.4969, 0.0, 0.0, 1.0, 0.4969, 0.0, 0.0, 1.0, 0.4969, 0.0, 0.0, 1.0, 0.4969, 0.0, 0.0, 1.0, 0.4969, 0.0, 0.0, 1.0, 0.4969, 0.0, 0.0, 1.0, 0.4969, 0.0, 0.0, 1.0, 0.4969, 0.0, 0.0, 1.0, 0.4969, 0.0, 0.0, 1.0, 0.4969, 0.0, 0.0, 1.0, 0.4969, 0.0, 0.0, 1.0, 0.4969, 0.0, 0.0, 1.0, 0.4969, 0.0, 0.0, 1.0, 0.4969, 0.0, 0.0, 1.0, 0.4969, 0.0, 0.0, 1.0, 0.4969, 0.0, 0.0, 1.0, 0.4969, 0.0, 0.0, 1.0, 0.4969, 0.0, 0.0, 1.0, 0.4969, 0.0, 0.0, 1.0, 0.4969, 0.0, 0.0, 1.0, 0.4969, 0.0, 0.0, 1.0, 0.4969, 0.0, 0.0, 1.0, 0.4969, 0.0, 0.0, 1.0, 0.4969, 0.0, 0.0, 1.0, 0.4969, 0.0, 0.0, 1.0, 0.4969, 0.0, 0.0, 1.0, 0.4969, 0.0, 0.0, 1.0, 0.4969, 0.0, 0.0, 1.0, 0.4969, 0.0, 0.0, 1.0, 0.4969, 0.0, 0.0, 1.0, 0.4969, 0.0, 0.0, 1.0, 0.4969, 0.0, 0.0, 1.0, 0.4969, 0.0, 0.0, 1.0, 0.4969, 0.0, 0.0, 1.0, 0.4969, 0.0, 0.0, 1.0, 0.4969, 0.0, 0.0, 1.0, 0.4969, 0.0, 0.0, 1.0, 0.4969, 0.0, 0.0, 1.0, 0.4969, 0.0, 0.0, 1.0, 0.4969, 0.0, 0.0, 1.0, 0.4969, 0.0, 0.0, 1.0, 0.4969, 0.0, 0.0, 1.0, 0.4969, 0.0, 0.0, 1.0, 0.4969, 0.0, 0.0, 1.0, 0.4969, 0.0, 0.0, 1.0, 0.4969, 0.0, 0.0, 1.0, 0.4969, 0.0, 0.0, 1.0, 0.4969, 0.0, 0.0, 1.0, 0.4969, 0.0, 0.0, 1.0, 0.4969, 0.0, 0.0, 1.0, 0.4969, 0.0, 0.0, 1.0, 0.4969, 0.0, 0.0, 1.0, 0.4969, 0.0, 0.0, 1.0, 0.4969, 0.0, 0.0, 1.0, 0.4969, 0.0, 0.0, 1.0, 0.4969, 0.0, 0.0, 1.0, 0.4969, 0.0, 0.0, 1.0, 0.4969, 0.0, 0.0, 1.0, 0.4969, 0.0, 0.0, 1.0, 0.4969, 0.0, 0.0, 1.0, 0.4969, 0.0, 0.0, 1.0, 0.4969, 0.0, 0.0, 1.0, 0.4969, 0.0, 0.0, 1.0, 0.4969, 0.0, 0.0, 1.0, 0.4969, 0.0, 0.0, 1.0, 0.4969, 0.0, 0.0, 1.0, 0.4969, 0.0, 0.0, 1.0, 0.4969, 0.0, 0.0, 1.0, 0.4969, 0.0, 0.0, 1.0, 0.4969, 0.0, 0.0, 1.0, 0.4969, 0.0, 0.0, 1.0, 0.4969, 0.0, 0.0, 1.0, 0.4969, 0.0, 0.0, 1.0, 0.4969, 0.0, 0.0, 1.0, 0.4969, 0.0, 0.0, 1.0, 0.4969, 0.0, 0.0, 1.0, 0.4969, 0.0, 0.0, 1.0, 0.4969, 0.0, 0.0, 1.0, 0.4969, 0.0, 0.0, 1.0, 0.4969, 0.0, 0.0, 1.0, 0.4969, 0.0, 0.0, 1.0, 0.4969, 0.0, 0.0, 1.0, 0.4969, 0.0, 0.0, 1.0, 0.4969, 0.0, 0.0, 1.0, 0.4969, 0.0, 0.0, 1.0, 0.4969, 0.0, 0.0, 1.0, 0.4969, 0.0, 0.0, 1.0, 0.4969, 0.0, 0.0, 1.0, 0.4969, 0.0, 0.0, 1.0, 0.4969, 0.0, 0.0, 1.0, 0.4969, 0.0, 0.0, 1.0, 0.4969, 0.0, 0.0, 1.0, 0.4969, 0.0, 0.0, 1.0, 0.4969, 0.0, 0.0, 1.0, 0.4969, 0.0, 0.0, 1.0, 0.4969, 0.0, 0.0, 1.0, 0.4969, 0.0, 0.0, 1.0, 0.4969, 0.0, 0.0, 1.0, 0.4969, 0.0, 0.0, 1.0, 0.4969, 0.0, 0.0, 1.0, 0.4969, 0.0, 0.0, 1.0, 0.4969, 0.0, 0.0, 1.0, 0.4969, 0.0, 0.0, 1.0, 0.4969, 0.0, 0.0, 1.0, 0.4969, 0.0, 0.0, 1.0, 0.4969, 0.0, 0.0, 1.0, 0.4969, 0.0, 0.0, 1.0, 0.4969, 0.0, 0.0, 1.0, 0.4969, 0.0, 0.0, 1.0, 0.4969, 0.0, 0.0, 1.0, 0.4969, 0.0, 0.0, 1.0, 0.4969, 0.0, 0.0, 1.0, 0.4969, 0.0, 0.0, 1.0, 0.4969, 0.0, 0.0, 1.0, 0.4969, 0.0, 0.0, 1.0, 0.4969, 0.0, 0.0, 1.0, 0.4969, 0.0, 0.0, 1.0, 0.4969, 0.0, 0.0, 1.0, 0.4969, 0.0, 0.0, 1.0, 0.4969, 0.0, 0.0, 1.0, 0.4969, 0.0, 0.0, 1.0, 0.4969, 0.0, 0.0, 1.0, 0.4969, 0.0, 0.0, 1.0, 0.4969, 0.0, 0.0, 1.0, 0.4969, 0.0, 0.0, 1.0, 0.4969, 0.0, 0.0, 1.0, 0.4969, 0.0, 0.0, 1.0, 0.4969, 0.0, 0.0, 1.0, 0.4969, 0.0, 0.0, 1.0, 0.4969, 0.0, 0.0, 1.0, 0.4969, 0.0, 0.0, 1.0, 0.4969, 0.0, 0.0, 1.0, 0.4969, 0.0, 0.0, 1.0, 0.4969, 0.0, 0.0, 1.0, 0.4969, 0.0, 0.0, 1.0, 0.4969, 0.0, 0.0, 1.0, 0.4969, 0.0, 0.0, 1.0, 0.4969, 0.0, 0.0, 1.0, 0.4969, 0.0, 0.0, 1.0, 0.4969, 0.0, 0.0, 1.0, 0.4969, 0.0, 0.0, 1.0, 0.4969, 0.0, 0.0, 1.0, 0.4969, 0.0, 0.0, 1.0, 0.4969, 0.0, 0.0, 1.0, 0.4969, 0.0, 0.0, 1.0, 0.4969, 0.0, 0.0, 1.0, 0.4969, 0.0, 0.0, 1.0, 0.4969, 0.0, 0.0, 1.0, 0.4969, 0.0, 0.0, 1.0, 0.4969, 0.0, 0.0, 1.0, 0.4969, 0.0, 0.0, 1.0, 0.4969, 0.0, 0.0, 1.0, 0.4969, 0.0, 0.0, 1.0, 0.4969, 0.0, 0.0, 1.0, 0.4969, 0.0, 0.0, 1.0, 0.4969, 0.0, 0.0, 1.0, 0.4969, 0.0, 0.0, 1.0, 0.4969, 0.0, 0.0, 1.0, 0.4969, 0.0, 0.0, 1.0, 0.4969, 0.0, 0.0, 1.0, 0.4969, 0.0, 0.0, 1.0, 0.4969, 0.0, 0.0, 1.0, 0.4969, 0.0, 0.0, 1.0, 0.4969, 0.0, 0.0, 1.0, 0.4969, 0.0, 0.0, 1.0, 0.4969, 0.0, 0.0, 1.0, 0.4969, 0.0, 0.0, 1.0, 0.4969, 0.0, 0.0, 1.0, 0.4969, 0.0, 0.0, 1.0, 0.4969, 0.0, 0.0, 1.0, 0.4969, 0.0, 0.0, 1.0, 0.4969, 0.0, 0.0, 1.0, 0.4969, 0.0, 0.0, 1.0, 0.4969, 0.0, 0.0, 1.0, 0.4969, 0.0, 0.0, 1.0, 0.4969, 0.0, 0.0, 1.0, 0.4969, 0.0, 0.0, 1.0, 0.4969, 0.0, 0.0, 1.0, 0.4969, 0.0, 0.0, 1.0, 0.4969, 0.0, 0.0, 1.0, 0.4969, 0.0, 0.0, 1.0, 0.4969, 0.0, 0.0, 1.0, 0.4969, 0.0, 0.0, 1.0, 0.4969, 0.0, 0.0, 1.0, 0.4969, 0.0, 0.0, 1.0, 0.4969, 0.0, 0.0, 1.0, 0.4969, 0.0, 0.0, 1.0, 0.4969, 0.0, 0.0, 1.0, 0.4969, 0.0, 0.0, 1.0, 0.4969, 0.0, 0.0, 1.0, 0.4969, 0.0, 0.0, 1.0, 0.4969, 0.0, 0.0, 1.0, 0.4969, 0.0, 0.0, 1.0, 0.4969, 0.0, 0.0, 1.0, 0.4969, 0.0, 0.0, 1.0, 0.4969, 0.0, 0.0, 1.0, 0.4969, 0.0, 0.0, 1.0, 0.4969, 0.0, 0.0, 1.0, 0.4969, 0.0, 0.0, 1.0, 0.4969, 0.0, 0.0, 1.0, 0.4969, 0.0, 0.0, 1.0, 0.4969, 0.0, 0.0, 1.0, 0.4969, 0.0, 0.0, 1.0, 0.4969, 0.0, 0.0, 1.0, 0.4969, 0.0, 0.0, 1.0, 0.4969, 0.0, 0.0, 1.0, 0.4969, 0.0, 0.0, 1.0, 0.4969, 0.0, 0.0, 1.0, 0.4969, 0.0, 0.0, 1.0, 0.4969, 0.0, 0.0, 1.0, 0.4969, 0.0, 0.0, 1.0, 0.4969, 0.0, 0.0, 1.0, 0.4969, 0.0, 0.0, 1.0, 0.4969, 0.0, 0.0, 1.0, 0.4969, 0.0, 0.0, 1.0, 0.4969, 0.0, 0.0, 1.0, 0.4969, 0.0, 0.0, 1.0, 0.4969, 0.0, 0.0, 1.0, 0.4969, 0.0, 0.0, 1.0, 0.4969, 0.0, 0.0, 1.0, 0.4969, 0.0, 0.0, 1.0, 0.4969, 0.0, 0.0, 1.0, 0.4969, 0.0, 0.0, 1.0, 0.4969, 0.0, 0.0, 1.0, 0.4969, 0.0, 0.0, 1.0, 0.4969, 0.0, 0.0, 1.0, 0.4969, 0.0, 0.0, 1.0, 0.4969, 0.0, 0.0, 1.0, 0.4969, 0.0, 0.0, 1.0, 0.4969, 0.0, 0.0, 1.0, 0.4969, 0.0, 0.0, 1.0, 0.4969, 0.0, 0.0, 1.0, 0.4969, 0.0, 0.0, 1.0, 0.4969, 0.0, 0.0, 1.0, 0.4969, 0.0, 0.0, 1.0, 0.4969, 0.0, 0.0, 1.0, 0.4969, 0.0, 0.0, 1.0, 0.4969, 0.0, 0.0, 1.0, 0.4969, 0.0, 0.0, 1.0, 0.4969, 0.0, 0.0, 1.0, 0.4969, 0.0, 0.0, 1.0, 0.4969, 0.0, 0.0, 1.0, 0.4969, 0.0, 0.0, 1.0, 0.4969, 0.0, 0.0, 1.0, 0.4969, 0.0, 0.0, 1.0, 0.4969, 0.0, 0.0, 1.0, 0.4969, 0.0, 0.0, 1.0, 0.4969, 0.0, 0.0, 1.0, 0.4969, 0.0, 0.0, 1.0, 0.4969, 0.0, 0.0, 1.0, 0.4969, 0.0, 0.0, 1.0, 0.4969, 0.0, 0.0, 1.0, 0.4969, 0.0, 0.0, 1.0, 0.4969, 0.0, 0.0, 1.0, 0.4969, 0.0, 0.0, 1.0, 0.4969, 0.0, 0.0, 1.0, 0.4969, 0.0, 0.0, 1.0, 0.4969, 0.0, 0.0, 1.0, 0.4969, 0.0, 0.0, 1.0, 0.4969, 0.0, 0.0, 1.0, 0.4969, 0.0, 0.0, 1.0, 0.4969, 0.0, 0.0, 1.0, 0.4969, 0.0, 0.0, 1.0, 0.4969, 0.0, 0.0, 1.0, 0.4969, 0.0, 0.0, 1.0, 0.4969, 0.0, 0.0, 1.0, 0.4969, 0.0, 0.0, 1.0, 0.4969, 0.0, 0.0, 1.0, 0.4969, 0.0, 0.0, 1.0, 0.4969, 0.0, 0.0, 1.0, 0.4969, 0.0, 0.0, 1.0, 0.4969, 0.0, 0.0, 1.0, 0.4969, 0.0, 0.0, 1.0, 0.4969, 0.0, 0.0, 1.0, 0.4969, 0.0, 0.0, 1.0, 0.4969, 0.0, 0.0, 1.0, 0.4969, 0.0, 0.0, 1.0, 0.4969, 0.0, 0.0, 1.0, 0.4969, 0.0, 0.0, 1.0, 0.4969, 0.0, 0.0, 1.0, 0.4969, 0.0, 0.0, 1.0, 0.4969, 0.0, 0.0, 1.0, 0.4969, 0.0, 0.0, 1.0, 0.4969, 0.0, 0.0, 1.0, 0.4969, 0.0, 0.0, 1.0, 0.4969, 0.0, 0.0, 1.0, 0.4969, 0.0, 0.0, 1.0, 0.4969, 0.0, 0.0, 1.0, 0.4969, 0.0, 0.0, 1.0, 0.4969, 0.0, 0.0, 1.0, 0.4969, 0.0, 0.0, 1.0, 0.4969, 0.0, 0.0, 1.0, 0.4969, 0.0, 0.0, 1.0, 0.4969, 0.0, 0.0, 1.0, 0.4969, 0.0, 0.0, 1.0, 0.4969, 0.0, 0.0, 1.0, 0.4969, 0.0, 0.0, 1.0, 0.4969, 0.0, 0.0, 1.0, 0.4969, 0.0, 0.0, 1.0, 0.4969, 0.0, 0.0, 1.0, 0.4969, 0.0, 0.0, 1.0, 0.4969, 0.0, 0.0, 1.0, 0.4969, 0.0, 0.0, 1.0, 0.4969, 0.0, 0.0, 1.0, 0.4969, 0.0, 0.0, 1.0, 0.4969, 0.0, 0.0, 1.0, 0.4969, 0.0, 0.0, 1.0, 0.4969, 0.0, 0.0, 1.0, 0.4969, 0.0, 0.0, 1.0, 0.4969, 0.0, 0.0, 1.0, 0.4969, 0.0, 0.0, 1.0, 0.4969, 0.0, 0.0, 1.0, 0.4969, 0.0, 0.0, 1.0, 0.4969, 0.0, 0.0, 1.0, 0.4969, 0.0, 0.0, 1.0, 0.4969, 0.0, 0.0, 1.0, 0.4969, 0.0, 0.0, 1.0, 0.4969, 0.0, 0.0, 1.0, 0.4969, 0.0, 0.0, 1.0, 0.4969, 0.0, 0.0, 1.0, 0.4969, 0.0, 0.0, 1.0, 0.4969, 0.0, 0.0, 1.0, 0.4969, 0.0, 0.0, 1.0, 0.4969, 0.0, 0.0, 1.0, 0.4969, 0.0, 0.0, 1.0, 0.4969, 0.0, 0.0, 1.0, 0.4969, 0.0, 0.0, 1.0, 0.4969, 0.0, 0.0, 1.0, 0.4969, 0.0, 0.0, 1.0, 0.4969, 0.0, 0.0, 1.0, 0.4969, 0.0, 0.0, 1.0, 0.4969, 0.0, 0.0, 1.0, 0.4969, 0.0, 0.0, 1.0, 0.4969, 0.0, 0.0, 1.0, 0.4969, 0.0, 0.0, 1.0, 0.4969, 0.0, 0.0, 1.0, 0.4969, 0.0, 0.0, 1.0, 0.4969, 0.0, 0.0, 1.0, 0.4969, 0.0, 0.0, 1.0, 0.4969, 0.0, 0.0, 1.0, 0.4969, 0.0, 0.0, 1.0, 0.4969, 0.0, 0.0, 1.0, 0.4969, 0.0, 0.0, 1.0, 0.4969, 0.0, 0.0, 1.0, 0.4969, 0.0, 0.0, 1.0, 0.4969, 0.0, 0.0, 1.0, 0.4969, 0.0, 0.0, 1.0, 0.4969, 0.0, 0.0, 1.0, 0.4969, 0.0, 0.0, 1.0, 0.4969, 0.0, 0.0, 1.0, 0.4969, 0.0, 0.0, 1.0, 0.4969, 0.0, 0.0, 1.0, 0.4969, 0.0, 0.0, 1.0, 0.4969, 0.0, 0.0, 1.0, 0.4969, 0.0, 0.0, 1.0, 0.4969, 0.0, 0.0, 1.0, 0.4969, 0.0, 0.0, 1.0, 0.4969, 0.0, 0.0, 1.0, 0.4969, 0.0, 0.0, 1.0, 0.4969, 0.0, 0.0, 1.0, 0.4969, 0.0, 0.0, 1.0, 0.4969, 0.0, 0.0, 1.0, 0.4969, 0.0, 0.0, 1.0, 0.4969, 0.0, 0.0, 1.0, 0.4969, 0.0, 0.0, 1.0, 0.4969, 0.0, 0.0, 1.0, 0.4969, 0.0, 0.0, 1.0, 0.4969, 0.0, 0.0, 1.0, 0.4969, 0.0, 0.0, 1.0, 0.4969, 0.0, 0.0, 1.0, 0.4969, 0.0, 0.0, 1.0, 0.4969, 0.0, 0.0, 1.0, 0.4969, 0.0, 0.0, 1.0, 0.4969, 0.0, 0.0, 1.0, 0.4969, 0.0, 0.0, 1.0, 0.4969, 0.0, 0.0, 1.0, 0.4969, 0.0, 0.0, 1.0, 0.4969, 0.0, 0.0, 1.0, 0.4969, 0.0, 0.0, 1.0, 0.4969, 0.0, 0.0, 1.0, 0.4969, 0.0, 0.0, 1.0, 0.4969, 0.0, 0.0, 1.0, 0.4969, 0.0, 0.0, 1.0, 0.4969, 0.0, 0.0, 1.0, 0.4969, 0.0, 0.0, 1.0, 0.4969, 0.0, 0.0, 1.0, 0.4969, 0.0, 0.0, 1.0, 0.4969, 0.0, 0.0, 1.0, 0.4969, 0.0, 0.0, 1.0, 0.4969, 0.0, 0.0, 1.0, 0.4969, 0.0, 0.0, 1.0, 0.4969, 0.0, 0.0, 1.0, 0.4969, 0.0, 0.0, 1.0, 0.4969, 0.0, 0.0, 1.0, 0.4969, 0.0, 0.0, 1.0, 0.4969, 0.0, 0.0, 1.0])
me_sci1_1_002.materials.append(mat_sci1_1)
me_sci1_1_002.use_remesh_preserve_volume = False
me_sci1_1_002.use_remesh_preserve_attributes = False
me_sci1_1_002.use_mirror_vertex_groups = False
me_sci1_1_002.update()
me_sci1_1_000 = bpy.data.meshes.new('sci1_1.000')
me_sci1_1_000.from_pydata([(-3.84, 1.28, -1.28), (-1.28, 1.28, -1.28), (-1.28, 1.28, -0.8), (-3.84, 1.24, -0.8402), (-3.84, 1.25, -0.8201), (-3.84, 1.24, -1.24), (-1.28, 1.24, -1.24), (-3.84, 1.28, 0.84), (-1.28, 1.28, 0.84), (-3.84, 1.28, 1.28), (-1.28, 1.28, 1.28), (-3.84, 1.24, 1.24), (-1.28, 1.24, 1.24), (-1.28, 1.25, 1.26), (-3.84, 1.25, 1.26), (-3.84, 1.24, 0.8799), (-3.84, 1.28, -0.8), (-3.4, 1.24, -0.24), (-3.4, 1.24, 0.04003), (-3.16, 1.24, 0.04003), (-3.16, 1.24, -0.24), (-2.3, 1.24, -1.12), (-2.46, 1.24, -1.08), (-2.699, 1.24, -0.9619), (-2.744, 1.24, -0.9191), (-1.28, 1.24, -1.12), (-2.829, 1.24, -0.8402), (-2.851, 1.25, -0.8201), (-2.311, 1.24, 1.039), (-2.402, 1.24, 1.02), (-2.519, 1.24, 0.9599), (-1.28, 1.24, 1.04), (-2.64, 1.24, 0.8799), (-2.872, 1.24, -0.8), (-2.702, 1.24, 0.84), (-3.16, 1.24, -0.2799), (-3.2, 1.26, -0.3599), (-3.48, 1.26, -0.3599), (-3.48, 1.26, 0.2401), (-3.2, 1.26, 0.2401), (-3.2, 1.24, -0.2799), (-3.2, 1.24, 0.1601), (-3.16, 1.24, 0.1601), (-1.28, 1.24, 0.84), (-1.28, 1.24, -0.8), (-3.2, 1.28, -0.2799), (-3.2, 1.28, 0.2401), (-3.48, 1.28, 0.2401), (-3.48, 1.28, -0.3599), (-3.2, 1.28, -0.3599), (-3.2, 1.28, -0.3599), (-3.2, 1.28, 0.1601), (-2.98, 1.28, 0.5589), (-3.061, 1.28, 0.4381), (-3.121, 1.28, 0.3377), (-3.16, 1.28, 0.1601), (-3.16, 1.28, -0.2799), (-3.121, 1.28, -0.4388), (-3.048, 1.28, -0.5864), (-2.702, 1.28, 0.84), (-2.995, 1.28, -0.6726), (-2.872, 1.28, -0.8), (-2.442, 1.2, 0.9998), (-1.28, 1.2, 0.9999), (-1.42, 1.2, 0.9998), (-2.872, 1.2, -0.8), (-3.16, 1.2, 0.04003), (-3.16, 1.2, 0.1601), (-3.121, 1.2, 0.3377), (-3.061, 1.2, 0.4381), (-2.3, 1.2, -1.12), (-1.28, 1.2, -1.12), (-2.46, 1.2, -1.08), (-2.699, 1.2, -0.9619), (-2.744, 1.2, -0.9191), (-2.64, 1.2, 0.8799), (-2.311, 1.22, 1.039), (-1.42, 1.22, 1.04), (-2.402, 1.206, 1.02), (-2.519, 1.2, 0.9599), (-1.28, 1.22, 1.04), (-3.4, 1.22, 0.04003), (-2.702, 1.2, 0.84), (-3.36, 1.2, -0.24), (-3.2, 1.22, -0.24), (-3.16, 1.2, 4.058e-05), (-3.2, 1.2, -0.2), (-2.995, 1.2, -0.6726), (-3.048, 1.2, -0.5864), (-3.121, 1.2, -0.4388), (-3.16, 1.2, -0.2799), (-2.98, 1.2, 0.5589), (-3.16, 1.2, -0.24), (-3.4, 1.22, -0.24), (-3.36, 1.2, 4.062e-05), (-3.36, 1.2, -0.2), (-3.16, 1.2, -0.2), (-3.16, 1.22, 0.04003), (-3.16, 1.22, -0.24), (-3.2, 1.24, 0.2001), (-3.44, 1.24, 0.2001), (-3.44, 1.24, -0.32), (-3.2, 1.24, -0.32), (-3.84, 1.24, -1.24), (-3.84, 1.24, -1.24), (-3.84, 1.28, -1.28), (-3.84, 1.25, -0.8201), (-3.84, 1.25, -0.8201), (-3.84, 1.24, -0.8402), (-3.84, 1.24, -0.8402), (-1.28, 1.28, -1.28), (-1.28, 1.24, -1.24), (-1.28, 1.24, -1.24), (-3.16, 1.24, 0.04003), (-3.16, 1.24, 0.04003), (-3.16, 1.24, 0.1601), (-3.16, 1.24, 0.1601), (-3.84, 1.24, 0.8799), (-3.84, 1.24, 0.8799), (-3.84, 1.28, 0.84), (-3.84, 1.28, 0.84), (-1.28, 1.25, 1.26), (-1.28, 1.25, 1.26), (-1.28, 1.28, 1.28), (-3.84, 1.25, 1.26), (-3.84, 1.25, 1.26), (-3.84, 1.24, 1.24), (-3.84, 1.24, 1.24), (-1.28, 1.24, 1.24), (-1.28, 1.24, 1.24), (-3.84, 1.28, 1.28), (-3.84, 1.28, -0.8), (-3.84, 1.28, -0.8), (-2.702, 1.28, 0.84), (-2.702, 1.28, 0.84), (-2.702, 1.28, 0.84), (-2.702, 1.28, 0.84), (-2.872, 1.28, -0.8), (-2.872, 1.28, -0.8), (-2.872, 1.28, -0.8), (-2.872, 1.28, -0.8), (-2.851, 1.25, -0.8201), (-2.851, 1.25, -0.8201), (-2.829, 1.24, -0.8402), (-2.829, 1.24, -0.8402), (-3.16, 1.28, 0.1601), (-3.16, 1.28, 0.1601), (-3.2, 1.28, 0.1601), (-3.2, 1.28, 0.1601), (-2.3, 1.24, -1.12), (-1.28, 1.24, -1.12), (-1.28, 1.24, -1.12), (-2.46, 1.24, -1.08), (-2.699, 1.24, -0.9619), (-2.699, 1.24, -0.9619), (-2.744, 1.24, -0.9191), (-1.28, 1.2, -1.12), (-1.28, 1.2, -1.12), (-2.64, 1.24, 0.8799), (-2.64, 1.24, 0.8799), (-2.311, 1.24, 1.039), (-2.402, 1.24, 1.02), (-2.519, 1.24, 0.9599), (-1.28, 1.24, 1.04), (-1.28, 1.24, 1.04), (-3.4, 1.24, 0.04003), (-3.4, 1.24, 0.04003), (-2.872, 1.24, -0.8), (-3.2, 1.26, 0.2401), (-3.2, 1.26, 0.2401), (-3.2, 1.28, 0.2401), (-3.2, 1.28, 0.2401), (-3.2, 1.26, -0.3599), (-3.2, 1.26, -0.3599), (-3.2, 1.28, -0.3599), (-3.2, 1.28, -0.3599), (-3.2, 1.28, -0.2799), (-3.2, 1.28, -0.2799), (-3.2, 1.24, -0.2799), (-3.2, 1.24, -0.2799), (-3.2, 1.24, 0.1601), (-3.2, 1.24, 0.1601), (-3.48, 1.26, 0.2401), (-3.48, 1.26, 0.2401), (-3.48, 1.26, 0.2401), (-3.48, 1.28, 0.2401), (-3.48, 1.28, 0.2401), (-3.48, 1.28, -0.3599), (-3.48, 1.28, -0.3599), (-3.48, 1.26, -0.3599), (-3.48, 1.26, -0.3599), (-3.48, 1.26, -0.3599), (-1.28, 1.24, -0.8), (-1.28, 1.28, -0.8), (-1.28, 1.28, -0.8), (-1.28, 1.24, 0.84), (-1.28, 1.28, 0.84), (-1.28, 1.28, 0.84), (-2.702, 1.24, 0.84), (-3.16, 1.24, -0.2799), (-3.16, 1.24, -0.2799), (-3.16, 1.28, -0.2799), (-3.16, 1.28, -0.2799), (-3.121, 1.28, 0.3377), (-3.121, 1.28, 0.3377), (-3.2, 1.24, -0.32), (-3.2, 1.24, -0.32), (-3.16, 1.24, -0.24), (-3.16, 1.24, -0.24), (-3.2, 1.24, 0.2001), (-3.2, 1.24, 0.2001), (-3.4, 1.24, -0.24), (-3.4, 1.24, -0.24), (-2.98, 1.28, 0.5589), (-3.061, 1.28, 0.4381), (-1.28, 1.22, 1.04), (-1.28, 1.22, 1.04), (-2.995, 1.28, -0.6726), (-3.048, 1.28, -0.5864), (-3.121, 1.28, -0.4388), (-3.16, 1.2, 0.04003), (-3.16, 1.2, 0.1601), (-3.121, 1.2, 0.3377), (-3.121, 1.2, 0.3377), (-2.872, 1.2, -0.8), (-3.061, 1.2, 0.4381), (-2.3, 1.2, -1.12), (-2.46, 1.2, -1.08), (-2.699, 1.2, -0.9619), (-2.699, 1.2, -0.9619), (-2.744, 1.2, -0.9191), (-2.64, 1.2, 0.8799), (-2.311, 1.22, 1.039), (-2.311, 1.22, 1.039), (-2.402, 1.206, 1.02), (-2.442, 1.2, 0.9998), (-2.442, 1.2, 0.9998), (-2.442, 1.2, 0.9998), (-2.519, 1.2, 0.9599), (-1.28, 1.2, 0.9999), (-1.28, 1.2, 0.9999), (-3.4, 1.22, 0.04003), (-3.4, 1.22, 0.04003), (-3.4, 1.22, 0.04003), (-2.702, 1.2, 0.84), (-3.16, 1.22, 0.04003), (-3.16, 1.22, 0.04003), (-3.36, 1.2, -0.24), (-3.2, 1.22, -0.24), (-3.16, 1.2, 4.058e-05), (-3.16, 1.2, 4.058e-05), (-2.995, 1.2, -0.6726), (-3.048, 1.2, -0.5864), (-3.121, 1.2, -0.4388), (-3.16, 1.2, -0.2799), (-2.98, 1.2, 0.5589), (-3.16, 1.22, -0.24), (-3.16, 1.22, -0.24), (-3.4, 1.22, -0.24), (-3.4, 1.22, -0.24), (-3.4, 1.22, -0.24), (-3.16, 1.2, -0.24), (-3.36, 1.2, 4.062e-05), (-3.36, 1.2, 4.062e-05), (-3.36, 1.2, -0.2), (-3.16, 1.2, -0.2), (-3.16, 1.2, -0.2), (-1.42, 1.2, 0.9998), (-3.44, 1.24, 0.2001), (-3.44, 1.24, 0.2001), (-3.44, 1.24, -0.32), (-3.44, 1.24, -0.32)], [], [(103, 108, 106, 131, 105), (218, 88, 89, 219), (117, 126, 124, 130, 119), (219, 89, 254, 199, 56), (198, 244, 231, 158, 134), (212, 20, 256, 248, 247, 93), (149, 151, 156, 226), (120, 133, 159, 118), (107, 141, 137, 132), (187, 174, 172, 189), (48, 186, 46, 51, 146, 204, 53, 52, 135, 7, 16, 139, 60, 58, 57, 202, 177, 175), (140, 2, 192, 33), (255, 244, 198, 59, 213), (148, 170, 168, 209, 180), (171, 185, 182, 169), (27, 143, 24, 74, 224, 167, 138), (144, 142, 4, 109), (50, 176, 178, 205, 173), (145, 147, 41, 42), (15, 32, 162, 161, 160, 163, 129, 127), (14, 13, 10, 9), (208, 199, 254, 261), (110, 111, 104, 0), (193, 44, 194, 197, 195, 196, 123, 121, 128, 164, 215, 239, 71, 150, 112, 1), (47, 188, 190, 184), (116, 114, 220, 221), (8, 136, 34, 43), (45, 201, 200, 179), (213, 214, 225, 255), (28, 29, 234, 232), (210, 269, 271, 206, 40, 35, 207, 17, 18, 113, 115, 181), (11, 12, 122, 125), (263, 250, 245, 241), (217, 87, 88, 218), (203, 222, 225, 214), (6, 25, 21, 152, 153, 155, 26, 3, 5), (22, 149, 226, 227), (102, 270, 191, 36), (28, 232, 216, 31), (233, 78, 235), (84, 257, 266, 86), (267, 63, 80, 77), (264, 259, 83, 84, 86), (116, 221, 68, 54, 55), (30, 158, 231, 79), (258, 95, 94, 242), (166, 211, 260, 243), (39, 38, 100, 99), (167, 224, 87, 217, 61), (154, 22, 227, 229), (29, 30, 79, 236, 234), (24, 23, 73, 74), (64, 62, 238, 75, 82, 91, 69, 223, 67, 249, 262, 264, 86, 265, 90, 253, 252, 251, 65, 230, 228, 72, 70, 157, 240), (77, 76, 237, 267), (66, 97, 85), (96, 98, 92), (165, 81, 246, 19), (101, 268, 183, 37)])
me_sci1_1_000.polygons.foreach_set('use_smooth', [True] * 58)
_uv = me_sci1_1_000.uv_layers.new(name='UVMap')
_uv.uv.foreach_set('vector', [0.0, 0.01559, 6.199e-08, 0.1718, 6.199e-08, 0.1797, 0.0, 0.1875, 0.0, 0.0, 0.3092, 0.2709, 0.3092, 0.2709, 0.2809, 0.3286, 0.2809, 0.3286, 0.0, 0.8437, 6.199e-08, 0.9843, 6.199e-08, 0.9922, 0.0, 1.0, 0.0, 0.8281, 0.2809, 0.3286, 0.2809, 0.3286, 0.2656, 0.3907, 0.2656, 0.3907, 0.2656, 0.3907, 0.4445, 0.8281, 0.4445, 0.8281, 0.4687, 0.8437, 0.4687, 0.8437, 0.4445, 0.8281, 0.1719, 0.4062, 0.2656, 0.4062, 0.2656, 0.4062, 0.25, 0.4062, 0.1875, 0.4062, 0.1719, 0.4062, 0.6016, 0.06249, 0.9998, 0.06249, 0.9998, 0.06249, 0.6016, 0.06249, 0.0, 0.8281, 0.4445, 0.8281, 0.4687, 0.8437, 0.0, 0.8437, 6.199e-08, 0.1797, 0.3864, 0.1797, 0.378, 0.1875, 0.0, 0.1875, 0.1406, 0.3594, 0.25, 0.3594, 0.25, 0.3594, 0.1406, 0.3594, 0.1406, 0.3594, 0.1406, 0.5938, 0.25, 0.5938, 0.25, 0.5625, 0.2656, 0.5625, 0.2809, 0.6319, 0.3045, 0.6711, 0.3358, 0.7183, 0.4445, 0.8281, 0.0, 0.8281, 0.0, 0.1875, 0.378, 0.1875, 0.33, 0.2372, 0.3092, 0.2709, 0.2809, 0.3286, 0.2656, 0.3907, 0.25, 0.3907, 0.25, 0.3594, 0.378, 0.1875, 0.9998, 0.1875, 0.9998, 0.1875, 0.378, 0.1875, 0.3358, 0.7183, 0.4445, 0.8281, 0.4445, 0.8281, 0.4445, 0.8281, 0.3358, 0.7183, 0.2492, 0.5621, 0.2492, 0.5934, 0.2492, 0.5934, 0.2492, 0.5777, 0.2492, 0.5621, 0.25, 0.5934, 0.1406, 0.5934, 0.1406, 0.5934, 0.25, 0.5934, 0.3864, 0.1797, 0.3948, 0.1718, 0.428, 0.141, 0.428, 0.141, 0.378, 0.1875, 0.378, 0.1875, 0.378, 0.1875, 0.3948, 0.1718, 0.3864, 0.1797, 6.199e-08, 0.1797, 6.199e-08, 0.1718, 0.25, 0.3594, 0.25, 0.3907, 0.25, 0.3907, 0.25, 0.375, 0.25, 0.3594, 0.2656, 0.5621, 0.25, 0.5621, 0.25, 0.5621, 0.2656, 0.5621, 0.0, 0.8437, 0.4687, 0.8437, 0.5158, 0.8749, 0.5617, 0.8985, 0.5972, 0.906, 0.9998, 0.9062, 0.9998, 0.9843, 6.199e-08, 0.9843, 6.199e-08, 0.9922, 0.9998, 0.9922, 0.9998, 1.0, 0.0, 1.0, 0.2656, 0.4062, 0.2656, 0.3907, 0.2656, 0.3907, 0.2656, 0.4062, 0.9998, 0.0, 0.9998, 0.01559, 0.0, 0.01559, 0.0, 0.0, 0.9998, 0.1875, 0.9998, 0.1875, 0.9998, 0.1875, 0.9998, 0.8281, 0.999, 0.9325, 0.9998, 0.8281, 0.9998, 1.0, 0.9998, 0.9922, 0.9998, 0.9843, 0.9998, 0.9062, 0.9998, 0.9062, 0.9998, 0.8905, 0.9998, 0.06249, 0.9998, 0.06249, 0.9998, 0.01559, 0.9998, 0.0, 0.1406, 0.5938, 0.1406, 0.3594, 0.1406, 0.3594, 0.1406, 0.5938, 0.2656, 0.5625, 0.2656, 0.5156, 0.2656, 0.5156, 0.2656, 0.5625, 0.9998, 0.8281, 0.4445, 0.8281, 0.4445, 0.8281, 0.9998, 0.8281, 0.25, 0.3907, 0.2656, 0.3907, 0.2656, 0.3907, 0.25, 0.3907, 0.3358, 0.7183, 0.3045, 0.6711, 0.3045, 0.6711, 0.3358, 0.7183, 0.5972, 0.906, 0.5617, 0.8985, 0.5617, 0.8985, 0.5972, 0.906, 0.25, 0.5781, 0.1562, 0.5781, 0.1562, 0.375, 0.25, 0.375, 0.25, 0.3907, 0.2656, 0.3907, 0.2656, 0.4062, 0.1719, 0.4062, 0.1719, 0.5156, 0.2656, 0.5156, 0.2656, 0.5625, 0.25, 0.5625, 6.199e-08, 0.9843, 0.9998, 0.9843, 0.9998, 0.9922, 6.199e-08, 0.9922, 0.1875, 0.5, 0.2656, 0.5, 0.2656, 0.5156, 0.1719, 0.5156, 0.33, 0.2372, 0.33, 0.2372, 0.3092, 0.2709, 0.3092, 0.2709, 0.2809, 0.6319, 0.2809, 0.6319, 0.3045, 0.6711, 0.3045, 0.6711, 0.9998, 0.01559, 0.9998, 0.06249, 0.6016, 0.06249, 0.539, 0.07828, 0.4456, 0.1243, 0.428, 0.141, 0.3948, 0.1718, 6.199e-08, 0.1718, 0.0, 0.01559, 0.539, 0.07828, 0.6016, 0.06249, 0.6016, 0.06249, 0.539, 0.07828, 0.25, 0.375, 0.1562, 0.375, 0.1406, 0.3594, 0.25, 0.3594, 0.5972, 0.906, 0.5972, 0.906, 0.9998, 0.9062, 0.9998, 0.9062, 0.5972, 0.906, 0.5617, 0.8985, 0.5462, 0.8905, 0.25, 0.4062, 0.2656, 0.4062, 0.2656, 0.4219, 0.25, 0.4219, 0.9453, 0.8905, 0.9998, 0.8905, 0.9998, 0.9062, 0.9453, 0.9061, 0.1875, 0.4219, 0.1719, 0.4062, 0.1875, 0.4062, 0.25, 0.4062, 0.25, 0.4219, 0.2656, 0.5625, 0.2656, 0.5625, 0.2809, 0.6319, 0.2809, 0.6319, 0.2656, 0.5625, 0.5158, 0.8749, 0.4687, 0.8437, 0.4687, 0.8437, 0.5158, 0.8749, 0.1719, 0.4062, 0.1875, 0.4219, 0.1875, 0.5, 0.1719, 0.5156, 0.1719, 0.5156, 0.1719, 0.4062, 0.1719, 0.4062, 0.1719, 0.5156, 0.25, 0.5938, 0.1406, 0.5938, 0.1562, 0.5781, 0.25, 0.5781, 0.378, 0.1875, 0.378, 0.1875, 0.33, 0.2372, 0.33, 0.2372, 0.378, 0.1875, 0.4456, 0.1243, 0.539, 0.07828, 0.539, 0.07828, 0.4456, 0.1243, 0.5617, 0.8985, 0.5158, 0.8749, 0.5158, 0.8749, 0.5462, 0.8905, 0.5617, 0.8985, 0.428, 0.141, 0.4456, 0.1243, 0.4456, 0.1243, 0.428, 0.141, 0.9453, 0.8905, 0.5462, 0.8905, 0.5158, 0.8749, 0.4687, 0.8437, 0.4445, 0.8281, 0.3358, 0.7183, 0.3045, 0.6711, 0.2809, 0.6319, 0.2656, 0.5625, 0.2656, 0.5, 0.1875, 0.5, 0.1875, 0.4219, 0.25, 0.4219, 0.2656, 0.4219, 0.2656, 0.3907, 0.2809, 0.3286, 0.3092, 0.2709, 0.33, 0.2372, 0.378, 0.1875, 0.428, 0.141, 0.4456, 0.1243, 0.539, 0.07828, 0.6016, 0.06249, 0.9998, 0.06249, 0.9998, 0.8905, 0.9453, 0.9061, 0.5972, 0.906, 0.5462, 0.8905, 0.9453, 0.8905, 0.2656, 0.5156, 0.2656, 0.5156, 0.2656, 0.5, 0.2656, 0.4219, 0.2656, 0.4062, 0.2656, 0.4062, 0.1719, 0.5156, 0.1719, 0.5156, 0.2656, 0.5156, 0.2656, 0.5156, 0.1562, 0.375, 0.1562, 0.5781, 0.1406, 0.5938, 0.1406, 0.3594])
_ca = me_sci1_1_000.color_attributes.new('Col', 'BYTE_COLOR', 'CORNER')
_ca.data.foreach_set('color', [0.491, 0.0, 0.0, 1.0, 0.491, 0.0, 0.0, 1.0, 0.491, 0.0, 0.0, 1.0, 0.491, 0.0, 0.0, 1.0, 0.491, 0.0, 0.0, 1.0, 0.491, 0.0, 0.0, 1.0, 0.491, 0.0, 0.0, 1.0, 0.491, 0.0, 0.0, 1.0, 0.491, 0.0, 0.0, 1.0, 0.491, 0.0, 0.0, 1.0, 0.491, 0.0, 0.0, 1.0, 0.491, 0.0, 0.0, 1.0, 0.491, 0.0, 0.0, 1.0, 0.491, 0.0, 0.0, 1.0, 0.491, 0.0, 0.0, 1.0, 0.491, 0.0, 0.0, 1.0, 0.491, 0.0, 0.0, 1.0, 0.491, 0.0, 0.0, 1.0, 0.491, 0.0, 0.0, 1.0, 0.491, 0.0, 0.0, 1.0, 0.491, 0.0, 0.0, 1.0, 0.491, 0.0, 0.0, 1.0, 0.491, 0.0, 0.0, 1.0, 0.491, 0.0, 0.0, 1.0, 0.491, 0.0, 0.0, 1.0, 0.491, 0.0, 0.0, 1.0, 0.491, 0.0, 0.0, 1.0, 0.491, 0.0, 0.0, 1.0, 0.491, 0.0, 0.0, 1.0, 0.491, 0.0, 0.0, 1.0, 0.491, 0.0, 0.0, 1.0, 0.491, 0.0, 0.0, 1.0, 0.491, 0.0, 0.0, 1.0, 0.491, 0.0, 0.0, 1.0, 0.491, 0.0, 0.0, 1.0, 0.491, 0.0, 0.0, 1.0, 0.491, 0.0, 0.0, 1.0, 0.491, 0.0, 0.0, 1.0, 0.491, 0.0, 0.0, 1.0, 0.491, 0.0, 0.0, 1.0, 0.491, 0.0, 0.0, 1.0, 0.491, 0.0, 0.0, 1.0, 0.491, 0.0, 0.0, 1.0, 0.491, 0.0, 0.0, 1.0, 0.491, 0.0, 0.0, 1.0, 0.491, 0.0, 0.0, 1.0, 0.491, 0.0, 0.0, 1.0, 0.491, 0.0, 0.0, 1.0, 0.491, 0.0, 0.0, 1.0, 0.491, 0.0, 0.0, 1.0, 0.491, 0.0, 0.0, 1.0, 0.491, 0.0, 0.0, 1.0, 0.491, 0.0, 0.0, 1.0, 0.491, 0.0, 0.0, 1.0, 0.491, 0.0, 0.0, 1.0, 0.491, 0.0, 0.0, 1.0, 0.491, 0.0, 0.0, 1.0, 0.491, 0.0, 0.0, 1.0, 0.491, 0.0, 0.0, 1.0, 0.491, 0.0, 0.0, 1.0, 0.491, 0.0, 0.0, 1.0, 0.491, 0.0, 0.0, 1.0, 0.491, 0.0, 0.0, 1.0, 0.491, 0.0, 0.0, 1.0, 0.491, 0.0, 0.0, 1.0, 0.491, 0.0, 0.0, 1.0, 0.491, 0.0, 0.0, 1.0, 0.491, 0.0, 0.0, 1.0, 0.491, 0.0, 0.0, 1.0, 0.491, 0.0, 0.0, 1.0, 0.491, 0.0, 0.0, 1.0, 0.491, 0.0, 0.0, 1.0, 0.491, 0.0, 0.0, 1.0, 0.491, 0.0, 0.0, 1.0, 0.491, 0.0, 0.0, 1.0, 0.491, 0.0, 0.0, 1.0, 0.491, 0.0, 0.0, 1.0, 0.491, 0.0, 0.0, 1.0, 0.491, 0.0, 0.0, 1.0, 0.491, 0.0, 0.0, 1.0, 0.491, 0.0, 0.0, 1.0, 0.491, 0.0, 0.0, 1.0, 0.491, 0.0, 0.0, 1.0, 0.491, 0.0, 0.0, 1.0, 0.491, 0.0, 0.0, 1.0, 0.491, 0.0, 0.0, 1.0, 0.491, 0.0, 0.0, 1.0, 0.491, 0.0, 0.0, 1.0, 0.491, 0.0, 0.0, 1.0, 0.491, 0.0, 0.0, 1.0, 0.491, 0.0, 0.0, 1.0, 0.491, 0.0, 0.0, 1.0, 0.491, 0.0, 0.0, 1.0, 0.491, 0.0, 0.0, 1.0, 0.491, 0.0, 0.0, 1.0, 0.491, 0.0, 0.0, 1.0, 0.491, 0.0, 0.0, 1.0, 0.491, 0.0, 0.0, 1.0, 0.491, 0.0, 0.0, 1.0, 0.491, 0.0, 0.0, 1.0, 0.491, 0.0, 0.0, 1.0, 0.491, 0.0, 0.0, 1.0, 0.491, 0.0, 0.0, 1.0, 0.491, 0.0, 0.0, 1.0, 0.491, 0.0, 0.0, 1.0, 0.491, 0.0, 0.0, 1.0, 0.491, 0.0, 0.0, 1.0, 0.491, 0.0, 0.0, 1.0, 0.491, 0.0, 0.0, 1.0, 0.491, 0.0, 0.0, 1.0, 0.491, 0.0, 0.0, 1.0, 0.491, 0.0, 0.0, 1.0, 0.491, 0.0, 0.0, 1.0, 0.491, 0.0, 0.0, 1.0, 0.491, 0.0, 0.0, 1.0, 0.491, 0.0, 0.0, 1.0, 0.491, 0.0, 0.0, 1.0, 0.491, 0.0, 0.0, 1.0, 0.491, 0.0, 0.0, 1.0, 0.491, 0.0, 0.0, 1.0, 0.491, 0.0, 0.0, 1.0, 0.491, 0.0, 0.0, 1.0, 0.491, 0.0, 0.0, 1.0, 0.491, 0.0, 0.0, 1.0, 0.491, 0.0, 0.0, 1.0, 0.491, 0.0, 0.0, 1.0, 0.491, 0.0, 0.0, 1.0, 0.491, 0.0, 0.0, 1.0, 0.491, 0.0, 0.0, 1.0, 0.491, 0.0, 0.0, 1.0, 0.491, 0.0, 0.0, 1.0, 0.491, 0.0, 0.0, 1.0, 0.491, 0.0, 0.0, 1.0, 0.491, 0.0, 0.0, 1.0, 0.491, 0.0, 0.0, 1.0, 0.491, 0.0, 0.0, 1.0, 0.491, 0.0, 0.0, 1.0, 0.491, 0.0, 0.0, 1.0, 0.491, 0.0, 0.0, 1.0, 0.491, 0.0, 0.0, 1.0, 0.491, 0.0, 0.0, 1.0, 0.491, 0.0, 0.0, 1.0, 0.491, 0.0, 0.0, 1.0, 0.491, 0.0, 0.0, 1.0, 0.491, 0.0, 0.0, 1.0, 0.491, 0.0, 0.0, 1.0, 0.491, 0.0, 0.0, 1.0, 0.491, 0.0, 0.0, 1.0, 0.491, 0.0, 0.0, 1.0, 0.491, 0.0, 0.0, 1.0, 0.491, 0.0, 0.0, 1.0, 0.491, 0.0, 0.0, 1.0, 0.491, 0.0, 0.0, 1.0, 0.491, 0.0, 0.0, 1.0, 0.491, 0.0, 0.0, 1.0, 0.491, 0.0, 0.0, 1.0, 0.491, 0.0, 0.0, 1.0, 0.491, 0.0, 0.0, 1.0, 0.491, 0.0, 0.0, 1.0, 0.491, 0.0, 0.0, 1.0, 0.491, 0.0, 0.0, 1.0, 0.491, 0.0, 0.0, 1.0, 0.491, 0.0, 0.0, 1.0, 0.491, 0.0, 0.0, 1.0, 0.491, 0.0, 0.0, 1.0, 0.491, 0.0, 0.0, 1.0, 0.491, 0.0, 0.0, 1.0, 0.491, 0.0, 0.0, 1.0, 0.491, 0.0, 0.0, 1.0, 0.491, 0.0, 0.0, 1.0, 0.491, 0.0, 0.0, 1.0, 0.491, 0.0, 0.0, 1.0, 0.491, 0.0, 0.0, 1.0, 0.491, 0.0, 0.0, 1.0, 0.491, 0.0, 0.0, 1.0, 0.491, 0.0, 0.0, 1.0, 0.491, 0.0, 0.0, 1.0, 0.491, 0.0, 0.0, 1.0, 0.491, 0.0, 0.0, 1.0, 0.491, 0.0, 0.0, 1.0, 0.491, 0.0, 0.0, 1.0, 0.491, 0.0, 0.0, 1.0, 0.491, 0.0, 0.0, 1.0, 0.491, 0.0, 0.0, 1.0, 0.491, 0.0, 0.0, 1.0, 0.491, 0.0, 0.0, 1.0, 0.491, 0.0, 0.0, 1.0, 0.491, 0.0, 0.0, 1.0, 0.491, 0.0, 0.0, 1.0, 0.491, 0.0, 0.0, 1.0, 0.491, 0.0, 0.0, 1.0, 0.491, 0.0, 0.0, 1.0, 0.491, 0.0, 0.0, 1.0, 0.491, 0.0, 0.0, 1.0, 0.491, 0.0, 0.0, 1.0, 0.491, 0.0, 0.0, 1.0, 0.491, 0.0, 0.0, 1.0, 0.491, 0.0, 0.0, 1.0, 0.491, 0.0, 0.0, 1.0, 0.491, 0.0, 0.0, 1.0, 0.491, 0.0, 0.0, 1.0, 0.491, 0.0, 0.0, 1.0, 0.491, 0.0, 0.0, 1.0, 0.491, 0.0, 0.0, 1.0, 0.491, 0.0, 0.0, 1.0, 0.491, 0.0, 0.0, 1.0, 0.491, 0.0, 0.0, 1.0, 0.491, 0.0, 0.0, 1.0, 0.491, 0.0, 0.0, 1.0, 0.491, 0.0, 0.0, 1.0, 0.491, 0.0, 0.0, 1.0, 0.491, 0.0, 0.0, 1.0, 0.491, 0.0, 0.0, 1.0, 0.491, 0.0, 0.0, 1.0, 0.491, 0.0, 0.0, 1.0, 0.491, 0.0, 0.0, 1.0, 0.491, 0.0, 0.0, 1.0, 0.491, 0.0, 0.0, 1.0, 0.491, 0.0, 0.0, 1.0, 0.491, 0.0, 0.0, 1.0, 0.491, 0.0, 0.0, 1.0, 0.491, 0.0, 0.0, 1.0, 0.491, 0.0, 0.0, 1.0, 0.491, 0.0, 0.0, 1.0, 0.491, 0.0, 0.0, 1.0, 0.491, 0.0, 0.0, 1.0, 0.491, 0.0, 0.0, 1.0, 0.491, 0.0, 0.0, 1.0, 0.491, 0.0, 0.0, 1.0, 0.491, 0.0, 0.0, 1.0, 0.491, 0.0, 0.0, 1.0, 0.491, 0.0, 0.0, 1.0, 0.491, 0.0, 0.0, 1.0, 0.491, 0.0, 0.0, 1.0, 0.491, 0.0, 0.0, 1.0, 0.491, 0.0, 0.0, 1.0, 0.491, 0.0, 0.0, 1.0, 0.491, 0.0, 0.0, 1.0, 0.491, 0.0, 0.0, 1.0, 0.491, 0.0, 0.0, 1.0, 0.491, 0.0, 0.0, 1.0, 0.491, 0.0, 0.0, 1.0, 0.491, 0.0, 0.0, 1.0, 0.491, 0.0, 0.0, 1.0, 0.491, 0.0, 0.0, 1.0, 0.491, 0.0, 0.0, 1.0, 0.491, 0.0, 0.0, 1.0, 0.491, 0.0, 0.0, 1.0, 0.491, 0.0, 0.0, 1.0, 0.491, 0.0, 0.0, 1.0, 0.491, 0.0, 0.0, 1.0, 0.491, 0.0, 0.0, 1.0, 0.491, 0.0, 0.0, 1.0, 0.491, 0.0, 0.0, 1.0, 0.491, 0.0, 0.0, 1.0, 0.491, 0.0, 0.0, 1.0, 0.491, 0.0, 0.0, 1.0, 0.491, 0.0, 0.0, 1.0, 0.491, 0.0, 0.0, 1.0, 0.491, 0.0, 0.0, 1.0, 0.491, 0.0, 0.0, 1.0, 0.491, 0.0, 0.0, 1.0, 0.491, 0.0, 0.0, 1.0, 0.491, 0.0, 0.0, 1.0, 0.491, 0.0, 0.0, 1.0, 0.491, 0.0, 0.0, 1.0, 0.491, 0.0, 0.0, 1.0, 0.491, 0.0, 0.0, 1.0, 0.491, 0.0, 0.0, 1.0, 0.491, 0.0, 0.0, 1.0, 0.491, 0.0, 0.0, 1.0, 0.491, 0.0, 0.0, 1.0, 0.491, 0.0, 0.0, 1.0, 0.491, 0.0, 0.0, 1.0, 0.491, 0.0, 0.0, 1.0, 0.491, 0.0, 0.0, 1.0, 0.491, 0.0, 0.0, 1.0, 0.491, 0.0, 0.0, 1.0, 0.491, 0.0, 0.0, 1.0, 0.491, 0.0, 0.0, 1.0, 0.491, 0.0, 0.0, 1.0, 0.491, 0.0, 0.0, 1.0, 0.491, 0.0, 0.0, 1.0, 0.491, 0.0, 0.0, 1.0, 0.491, 0.0, 0.0, 1.0, 0.491, 0.0, 0.0, 1.0, 0.491, 0.0, 0.0, 1.0, 0.491, 0.0, 0.0, 1.0, 0.491, 0.0, 0.0, 1.0, 0.491, 0.0, 0.0, 1.0, 0.491, 0.0, 0.0, 1.0, 0.491, 0.0, 0.0, 1.0, 0.491, 0.0, 0.0, 1.0, 0.491, 0.0, 0.0, 1.0, 0.491, 0.0, 0.0, 1.0, 0.491, 0.0, 0.0, 1.0, 0.491, 0.0, 0.0, 1.0, 0.491, 0.0, 0.0, 1.0, 0.491, 0.0, 0.0, 1.0, 0.491, 0.0, 0.0, 1.0, 0.491, 0.0, 0.0, 1.0, 0.491, 0.0, 0.0, 1.0, 0.491, 0.0, 0.0, 1.0, 0.491, 0.0, 0.0, 1.0, 0.491, 0.0, 0.0, 1.0, 0.491, 0.0, 0.0, 1.0, 0.491, 0.0, 0.0, 1.0, 0.491, 0.0, 0.0, 1.0, 0.491, 0.0, 0.0, 1.0])
me_sci1_1_000.materials.append(mat_sci1_1)
me_sci1_1_000.use_remesh_preserve_volume = False
me_sci1_1_000.use_remesh_preserve_attributes = False
me_sci1_1_000.use_mirror_vertex_groups = False
me_sci1_1_000.update()

# ---- objects
ob_sci1_4_mesh = bpy.data.objects.new('sci1_4_mesh', me_sci1_1_002)
ob_sci2_2_mesh_001 = bpy.data.objects.new('sci2_2_mesh.001', me_sci1_1_000)

# ---- transforms, parenting, visibility, modifiers, constraints
ob_sci1_4_mesh.location = (2.56, 0.0, 0.0)
ob_sci1_4_mesh.lineart.crease_threshold = 0.0
ob_sci2_2_mesh_001.location = (2.56, 0.0, 0.0)
ob_sci2_2_mesh_001.lineart.crease_threshold = 0.0

# ---- collection membership
col_collection_1.objects.link(ob_sci1_4_mesh)
col_collection_1.objects.link(ob_sci2_2_mesh_001)

# ---- scene / render settings (as saved in the file)
scene.frame_start = 1; scene.frame_end = 2; scene.frame_set(1)
scene.render.engine = 'BLENDER_EEVEE_NEXT'
scene.render.resolution_percentage = 50
scene.render.dither_intensity = 0.0
scene.cycles.use_denoising = False
scene.cycles.samples = 10
scene.cycles.sampling_pattern = 'TABULATED_SOBOL'
scene.cycles.light_sampling_threshold = 0.0
scene.cycles.use_adaptive_sampling = False
scene.cycles.use_light_tree = False
scene.cycles.blur_glossy = 0.0
scene.cycles.pixel_filter_type = 'GAUSSIAN'
scene.cycles.sample_clamp_indirect = 0.0
scene.view_settings.view_transform = 'Standard'
bpy.context.view_layer.update()

# ---- added for rendering (the .blend has no active camera and no usable light): camera, sun
cam_auto = bpy.data.cameras.new('AutoCamera')
cam_auto.lens = 50.0
cam_auto.sensor_width = 36.0
cam_auto.clip_end = 1000.0
ob_auto_camera = bpy.data.objects.new('AutoCamera', cam_auto)
scene.collection.objects.link(ob_auto_camera)
ob_auto_camera.location = (6.57749, -5.13699, 4.23804)
ob_auto_camera.rotation_euler = (1.09748, -7.21219e-08, 0.694738)
scene.camera = ob_auto_camera
light_auto_sun = bpy.data.lights.new('AutoSun', 'SUN')
light_auto_sun.energy = 3.0
light_auto_sun.angle = 0.0523599
ob_auto_sun = bpy.data.objects.new('AutoSun', light_auto_sun)
scene.collection.objects.link(ob_auto_sun)
ob_auto_sun.rotation_euler = (0.872665, 0.174533, 0.523599)
bpy.context.view_layer.update()
